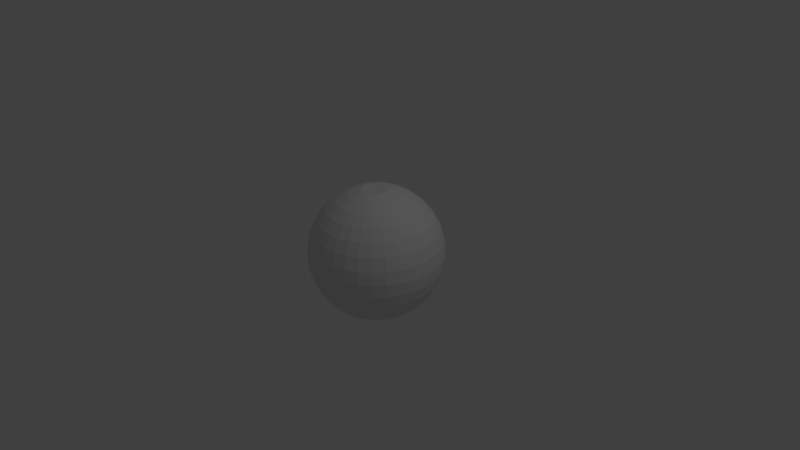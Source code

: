 # Source: untitled_1.blend  (saved by Blender 2.58.0; exported with 4.5.12 LTS)
import bpy
from mathutils import Matrix  # noqa: F401  (used for matrix-valued properties, if any)

bpy.ops.wm.read_factory_settings(use_empty=True)
scene = bpy.context.scene
scene.name = 'Scene'

# ---- collections
col_collection_1 = bpy.data.collections.new('Collection 1'); scene.collection.children.link(col_collection_1)

# ---- world
world_world = bpy.data.worlds.new('World'); scene.world = world_world
world_world.color = (0.05088, 0.05088, 0.05088)
world_world.use_sun_shadow = False
world_world.sun_shadow_jitter_overblur = 0.0
world_world.cycles.sampling_method = 'MANUAL'
world_world.cycles.sample_map_resolution = 256

# ---- cameras
cam_camera = bpy.data.cameras.new('Camera')
cam_camera.clip_end = 100.0
cam_camera.lens = 35.0
cam_camera.ortho_scale = 7.314
cam_camera.dof.focus_distance = 0.0
cam_camera.dof.aperture_fstop = 128.0

# ---- lights
light_lamp = bpy.data.lights.new('Lamp', 'POINT')
light_lamp.transmission_factor = 0.0
light_lamp.cutoff_distance = 30.0
light_lamp.energy = 100.0
light_lamp.shadow_buffer_clip_start = 1.001
light_lamp.shadow_soft_size = 1.0
light_lamp.shadow_maximum_resolution = 0.006
light_lamp.use_absolute_resolution = True
light_lamp.cycles.use_multiple_importance_sampling = False

# ---- meshes
me_sphere = bpy.data.meshes.new('Sphere')
me_sphere.from_pydata([(0.1913, 0.03806, -0.9808), (0.3753, 0.07466, -0.9239), (0.5449, 0.1084, -0.8315), (0.6935, 0.1379, -0.7071), (0.8155, 0.1622, -0.5556), (0.9061, 0.1802, -0.3827), (0.9619, 0.1913, -0.1951), (0.9808, 0.1951, 5.96e-08), (0.9619, 0.1913, 0.1951), (0.9061, 0.1802, 0.3827), (0.8155, 0.1622, 0.5556), (0.6935, 0.1379, 0.7071), (0.5449, 0.1084, 0.8315), (0.3753, 0.07466, 0.9239), (0.1913, 0.03806, 0.9808), (0.1802, 0.07466, 0.9808), (0.3536, 0.1464, 0.9239), (0.5133, 0.2126, 0.8315), (0.6533, 0.2706, 0.7071), (0.7682, 0.3182, 0.5556), (0.8536, 0.3536, 0.3827), (0.9061, 0.3753, 0.1951), (0.9239, 0.3827, 5.96e-08), (0.9061, 0.3753, -0.1951), (0.8536, 0.3536, -0.3827), (0.7682, 0.3182, -0.5556), (0.6533, 0.2706, -0.7071), (0.5133, 0.2126, -0.8315), (0.3536, 0.1464, -0.9239), (0.1802, 0.07466, -0.9808), (0.1622, 0.1084, -0.9808), (0.3182, 0.2126, -0.9239), (0.4619, 0.3087, -0.8315), (0.5879, 0.3928, -0.7071), (0.6913, 0.4619, -0.5556), (0.7682, 0.5133, -0.3827), (0.8155, 0.5449, -0.1951), (0.8315, 0.5556, 5.96e-08), (0.8155, 0.5449, 0.1951), (0.7682, 0.5133, 0.3827), (0.6913, 0.4619, 0.5556), (0.5879, 0.3928, 0.7071), (0.4619, 0.3087, 0.8315), (0.3182, 0.2126, 0.9239), (0.1622, 0.1084, 0.9808), (0.1379, 0.1379, 0.9808), (0.2706, 0.2706, 0.9239), (0.3928, 0.3928, 0.8315), (0.5, 0.5, 0.7071), (0.5879, 0.5879, 0.5556), (0.6533, 0.6533, 0.3827), (0.6935, 0.6935, 0.1951), (0.7071, 0.7071, 5.96e-08), (0.6935, 0.6935, -0.1951), (0.6533, 0.6533, -0.3827), (0.5879, 0.5879, -0.5556), (0.5, 0.5, -0.7071), (0.3928, 0.3928, -0.8315), (0.2706, 0.2706, -0.9239), (0.1379, 0.1379, -0.9808), (0.1084, 0.1622, -0.9808), (0.2126, 0.3182, -0.9239), (0.3087, 0.4619, -0.8315), (0.3928, 0.5879, -0.7071), (0.4619, 0.6913, -0.5556), (0.5133, 0.7682, -0.3827), (0.5449, 0.8155, -0.1951), (0.5556, 0.8315, 5.96e-08), (0.5449, 0.8155, 0.1951), (0.5133, 0.7682, 0.3827), (0.4619, 0.6913, 0.5556), (0.3928, 0.5879, 0.7071), (0.3087, 0.4619, 0.8315), (0.2126, 0.3182, 0.9239), (0.1084, 0.1622, 0.9808), (0.07466, 0.1802, 0.9808), (0.1464, 0.3536, 0.9239), (0.2126, 0.5133, 0.8315), (0.2706, 0.6533, 0.7071), (0.3182, 0.7682, 0.5556), (0.3536, 0.8536, 0.3827), (0.3753, 0.9061, 0.1951), (0.3827, 0.9239, 5.96e-08), (0.3753, 0.9061, -0.1951), (0.3536, 0.8536, -0.3827), (0.3182, 0.7682, -0.5556), (0.2706, 0.6533, -0.7071), (0.2126, 0.5133, -0.8315), (0.1464, 0.3536, -0.9239), (0.07466, 0.1802, -0.9808), (0.03806, 0.1913, -0.9808), (0.07466, 0.3753, -0.9239), (0.1084, 0.5449, -0.8315), (0.1379, 0.6935, -0.7071), (0.1622, 0.8155, -0.5556), (0.1802, 0.9061, -0.3827), (0.1913, 0.9619, -0.1951), (0.1951, 0.9808, 5.96e-08), (0.1913, 0.9619, 0.1951), (0.1802, 0.9061, 0.3827), (0.1622, 0.8155, 0.5556), (0.1379, 0.6935, 0.7071), (0.1084, 0.5449, 0.8315), (0.07466, 0.3753, 0.9239), (0.03806, 0.1913, 0.9808), (-2.134e-08, 0.1951, 0.9808), (-2.516e-08, 0.3827, 0.9239), (-3.811e-08, 0.5556, 0.8315), (-5.684e-08, 0.7071, 0.7071), (-5.286e-09, 0.8315, 0.5556), (-8.821e-08, 0.9239, 0.3827), (-9.261e-08, 0.9808, 0.1951), (-2.656e-08, 1.0, 5.96e-08), (-4.578e-08, 0.9808, -0.1951), (-8.522e-08, 0.9239, -0.3827), (-5.286e-09, 0.8315, -0.5556), (-5.684e-08, 0.7071, -0.7071), (-5.571e-08, 0.5556, -0.8315), (-2.532e-08, 0.3827, -0.9239), (-6.963e-09, 0.1951, -0.9808), (-0.03806, 0.1913, -0.9808), (-0.07466, 0.3753, -0.9239), (-0.1084, 0.5449, -0.8315), (-0.1379, 0.6935, -0.7071), (-0.1622, 0.8155, -0.5556), (-0.1802, 0.9061, -0.3827), (-0.1913, 0.9619, -0.1951), (-0.1951, 0.9808, 5.96e-08), (-0.1913, 0.9619, 0.1951), (-0.1802, 0.9061, 0.3827), (-0.1622, 0.8155, 0.5556), (-0.1379, 0.6935, 0.7071), (-0.1084, 0.5449, 0.8315), (-0.07466, 0.3753, 0.9239), (-0.03806, 0.1913, 0.9808), (-0.07466, 0.1802, 0.9808), (-0.1464, 0.3536, 0.9239), (-0.2126, 0.5133, 0.8315), (-0.2706, 0.6533, 0.7071), (-0.3182, 0.7682, 0.5556), (-0.3536, 0.8536, 0.3827), (-0.3753, 0.9061, 0.1951), (-0.3827, 0.9239, 5.96e-08), (-0.3753, 0.9061, -0.1951), (-0.3536, 0.8536, -0.3827), (-0.3182, 0.7682, -0.5556), (-0.2706, 0.6533, -0.7071), (-0.2126, 0.5133, -0.8315), (-0.1464, 0.3536, -0.9239), (-0.07466, 0.1802, -0.9808), (-0.1084, 0.1622, -0.9808), (-0.2126, 0.3182, -0.9239), (-0.3087, 0.4619, -0.8315), (-0.3928, 0.5879, -0.7071), (-0.4619, 0.6913, -0.5556), (-0.5133, 0.7682, -0.3827), (-0.5449, 0.8155, -0.1951), (-0.5556, 0.8315, 5.96e-08), (-0.5449, 0.8155, 0.1951), (-0.5133, 0.7682, 0.3827), (-0.4619, 0.6913, 0.5556), (-0.3928, 0.5879, 0.7071), (-0.3087, 0.4619, 0.8315), (-0.2126, 0.3182, 0.9239), (-0.1084, 0.1622, 0.9808), (-0.1379, 0.1379, 0.9808), (-0.2706, 0.2706, 0.9239), (-0.3928, 0.3928, 0.8315), (-0.5, 0.5, 0.7071), (-0.5879, 0.5879, 0.5556), (-0.6533, 0.6533, 0.3827), (-0.6935, 0.6935, 0.1951), (-0.7071, 0.7071, 5.96e-08), (-0.6935, 0.6935, -0.1951), (-0.6533, 0.6533, -0.3827), (-0.5879, 0.5879, -0.5556), (-0.5, 0.5, -0.7071), (-0.3928, 0.3928, -0.8315), (-0.2706, 0.2706, -0.9239), (-0.1379, 0.1379, -0.9808), (-0.1622, 0.1084, -0.9808), (-0.3182, 0.2126, -0.9239), (-0.4619, 0.3087, -0.8315), (-0.5879, 0.3928, -0.7071), (-0.6913, 0.4619, -0.5556), (-0.7682, 0.5133, -0.3827), (-0.8155, 0.5449, -0.1951), (-0.8315, 0.5556, 5.96e-08), (-0.8155, 0.5449, 0.1951), (-0.7682, 0.5133, 0.3827), (-0.6913, 0.4619, 0.5556), (-0.5879, 0.3928, 0.7071), (-0.4619, 0.3087, 0.8315), (-0.3182, 0.2126, 0.9239), (-0.1622, 0.1084, 0.9808), (-0.1802, 0.07466, 0.9808), (-0.3536, 0.1464, 0.9239), (-0.5133, 0.2126, 0.8315), (-0.6533, 0.2706, 0.7071), (-0.7682, 0.3182, 0.5556), (-0.8536, 0.3536, 0.3827), (-0.9061, 0.3753, 0.1951), (-0.9239, 0.3827, 5.96e-08), (-0.9061, 0.3753, -0.1951), (-0.8536, 0.3536, -0.3827), (-0.7682, 0.3182, -0.5556), (-0.6533, 0.2706, -0.7071), (-0.5133, 0.2126, -0.8315), (-0.3536, 0.1464, -0.9239), (-0.1802, 0.07466, -0.9808), (-0.1913, 0.03806, -0.9808), (-0.3753, 0.07466, -0.9239), (-0.5449, 0.1084, -0.8315), (-0.6935, 0.1379, -0.7071), (-0.8155, 0.1622, -0.5556), (-0.9061, 0.1802, -0.3827), (-0.9619, 0.1913, -0.1951), (-0.9808, 0.1951, 5.96e-08), (-0.9619, 0.1913, 0.1951), (-0.9061, 0.1802, 0.3827), (-0.8155, 0.1622, 0.5556), (-0.6935, 0.1379, 0.7071), (-0.5449, 0.1084, 0.8315), (-0.3753, 0.07466, 0.9239), (-0.1913, 0.03806, 0.9808), (-0.1951, -2.283e-08, 0.9808), (-0.3827, -4.426e-08, 0.9239), (-0.5556, -8.361e-08, 0.8315), (-0.7071, -5.118e-08, 0.7071), (-0.8315, -8.732e-08, 0.5556), (-0.9239, -1.44e-07, 0.3827), (-0.9808, -1.6e-07, 0.1951), (-1.0, -9.398e-08, 5.96e-08), (-0.9808, -4.311e-08, -0.1951), (-0.9239, -1.118e-07, -0.3827), (-0.8315, -8.732e-08, -0.5556), (-0.7071, -5.118e-08, -0.7071), (-0.5556, -4.275e-08, -0.8315), (-0.3827, -1.519e-08, -0.9239), (-0.1951, -1.942e-08, -0.9808), (-0.1913, -0.03806, -0.9808), (-0.3753, -0.07466, -0.9239), (-0.5449, -0.1084, -0.8315), (-0.6935, -0.1379, -0.7071), (-0.8155, -0.1622, -0.5556), (-0.9061, -0.1802, -0.3827), (-0.9619, -0.1913, -0.1951), (-0.9808, -0.1951, 5.96e-08), (-0.9619, -0.1913, 0.1951), (-0.9061, -0.1802, 0.3827), (-0.8155, -0.1622, 0.5556), (-0.6935, -0.1379, 0.7071), (-0.5449, -0.1084, 0.8315), (-0.3753, -0.07466, 0.9239), (-0.1913, -0.03806, 0.9808), (-0.1802, -0.07466, 0.9808), (-0.3536, -0.1464, 0.9239), (-0.5133, -0.2126, 0.8315), (-0.6533, -0.2706, 0.7071), (-0.7682, -0.3182, 0.5556), (-0.8536, -0.3536, 0.3827), (-0.9061, -0.3753, 0.1951), (-0.9239, -0.3827, 5.96e-08), (-0.9061, -0.3753, -0.1951), (-0.8536, -0.3536, -0.3827), (-0.7682, -0.3182, -0.5556), (-0.6533, -0.2706, -0.7071), (-0.5133, -0.2126, -0.8315), (-0.3536, -0.1464, -0.9239), (-0.1802, -0.07466, -0.9808), (-0.1622, -0.1084, -0.9808), (-0.3182, -0.2126, -0.9239), (-0.4619, -0.3087, -0.8315), (-0.5879, -0.3928, -0.7071), (-0.6913, -0.4619, -0.5556), (-0.7682, -0.5133, -0.3827), (-0.8155, -0.5449, -0.1951), (-0.8315, -0.5556, 5.96e-08), (-0.8155, -0.5449, 0.1951), (-0.7682, -0.5133, 0.3827), (-0.6913, -0.4619, 0.5556), (-0.5879, -0.3928, 0.7071), (-0.4619, -0.3087, 0.8315), (-0.3182, -0.2126, 0.9239), (-0.1622, -0.1084, 0.9808), (-0.1379, -0.1379, 0.9808), (-0.2706, -0.2706, 0.9239), (-0.3928, -0.3928, 0.8315), (-0.5, -0.5, 0.7071), (-0.5879, -0.5879, 0.5556), (-0.6533, -0.6533, 0.3827), (-0.6935, -0.6935, 0.1951), (-0.7071, -0.7071, 5.96e-08), (-0.6935, -0.6935, -0.1951), (-0.6533, -0.6533, -0.3827), (-0.5879, -0.5879, -0.5556), (-0.5, -0.5, -0.7071), (-0.3928, -0.3928, -0.8315), (-0.2706, -0.2706, -0.9239), (-0.1379, -0.1379, -0.9808), (-0.1084, -0.1622, -0.9808), (-0.2126, -0.3182, -0.9239), (-0.3087, -0.4619, -0.8315), (-0.3928, -0.5879, -0.7071), (-0.4619, -0.6913, -0.5556), (-0.5133, -0.7682, -0.3827), (-0.5449, -0.8155, -0.1951), (-0.5556, -0.8315, 5.96e-08), (-0.5449, -0.8155, 0.1951), (-0.5133, -0.7682, 0.3827), (-0.4619, -0.6913, 0.5556), (-0.3928, -0.5879, 0.7071), (-0.3087, -0.4619, 0.8315), (-0.2126, -0.3182, 0.9239), (-0.1084, -0.1622, 0.9808), (-0.07466, -0.1802, 0.9808), (-0.1464, -0.3536, 0.9239), (-0.2126, -0.5133, 0.8315), (-0.2706, -0.6533, 0.7071), (-0.3182, -0.7682, 0.5556), (-0.3536, -0.8536, 0.3827), (-0.3753, -0.9061, 0.1951), (-0.3827, -0.9239, 5.96e-08), (-0.3753, -0.9061, -0.1951), (-0.3536, -0.8536, -0.3827), (-0.3182, -0.7682, -0.5556), (-0.2706, -0.6533, -0.7071), (-0.2126, -0.5133, -0.8315), (-0.1464, -0.3536, -0.9239), (-0.07466, -0.1802, -0.9808), (-0.03806, -0.1913, -0.9808), (-0.07466, -0.3753, -0.9239), (-0.1084, -0.5449, -0.8315), (-0.1379, -0.6935, -0.7071), (-0.1622, -0.8155, -0.5556), (-0.1802, -0.9061, -0.3827), (-0.1913, -0.9619, -0.1951), (-0.1951, -0.9808, 5.96e-08), (-0.1913, -0.9619, 0.1951), (-0.1802, -0.9061, 0.3827), (-0.1622, -0.8155, 0.5556), (-0.1379, -0.6935, 0.7071), (-0.1084, -0.5449, 0.8315), (-0.07466, -0.3753, 0.9239), (-0.03806, -0.1913, 0.9808), (3.603e-08, -0.1951, 0.9808), (5.455e-08, -0.3827, 0.9239), (8.958e-08, -0.5556, 0.8315), (7.476e-08, -0.7071, 0.7071), (1.139e-07, -0.8315, 0.5556), (2.054e-07, -0.9239, 0.3827), (2.421e-07, -0.9808, 0.1951), (1.498e-07, -1.0, 5.96e-08), (1.019e-07, -0.9808, -0.1951), (2.054e-07, -0.9239, -0.3827), (1.139e-07, -0.8315, -0.5556), (7.476e-08, -0.7071, -0.7071), (8.526e-08, -0.5556, -0.8315), (4.159e-08, -0.3827, -0.9239), (2.091e-08, -0.1951, -0.9808), (0.03806, -0.1913, -0.9808), (0.07466, -0.3753, -0.9239), (0.1084, -0.5449, -0.8315), (0.1379, -0.6935, -0.7071), (0.1622, -0.8155, -0.5556), (0.1802, -0.9061, -0.3827), (0.1913, -0.9619, -0.1951), (0.1951, -0.9808, 5.96e-08), (0.1913, -0.9619, 0.1951), (0.1802, -0.9061, 0.3827), (0.1622, -0.8155, 0.5556), (0.1379, -0.6935, 0.7071), (0.1084, -0.5449, 0.8315), (0.07466, -0.3753, 0.9239), (0.03806, -0.1913, 0.9808), (0.07466, -0.1802, 0.9808), (0.1464, -0.3536, 0.9239), (0.2126, -0.5133, 0.8315), (0.2706, -0.6533, 0.7071), (0.3182, -0.7682, 0.5556), (0.3536, -0.8536, 0.3827), (0.3753, -0.9061, 0.1951), (0.3827, -0.9239, 5.96e-08), (0.3753, -0.9061, -0.1951), (0.3536, -0.8536, -0.3827), (0.3182, -0.7682, -0.5556), (0.2706, -0.6533, -0.7071), (0.2126, -0.5133, -0.8315), (0.1464, -0.3536, -0.9239), (0.07466, -0.1802, -0.9808), (0.1084, -0.1622, -0.9808), (0.2126, -0.3182, -0.9239), (0.3087, -0.4619, -0.8315), (0.3928, -0.5879, -0.7071), (0.4619, -0.6913, -0.5556), (0.5133, -0.7682, -0.3827), (0.5449, -0.8155, -0.1951), (0.5556, -0.8315, 5.96e-08), (0.5449, -0.8155, 0.1951), (0.5133, -0.7682, 0.3827), (0.4619, -0.6913, 0.5556), (0.3928, -0.5879, 0.7071), (0.3087, -0.4619, 0.8315), (0.2126, -0.3182, 0.9239), (0.1084, -0.1622, 0.9808), (0.1379, -0.1379, 0.9808), (0.2706, -0.2706, 0.9239), (0.3928, -0.3928, 0.8315), (0.5, -0.5, 0.7071), (0.5879, -0.5879, 0.5556), (0.6533, -0.6533, 0.3827), (0.6935, -0.6935, 0.1951), (0.7071, -0.7071, 5.96e-08), (0.6935, -0.6935, -0.1951), (0.6533, -0.6533, -0.3827), (0.5879, -0.5879, -0.5556), (0.5, -0.5, -0.7071), (0.3928, -0.3928, -0.8315), (0.2706, -0.2706, -0.9239), (0.1379, -0.1379, -0.9808), (0.1622, -0.1084, -0.9808), (0.3182, -0.2126, -0.9239), (0.4619, -0.3087, -0.8315), (0.5879, -0.3928, -0.7071), (0.6913, -0.4619, -0.5556), (0.7682, -0.5133, -0.3827), (0.8155, -0.5449, -0.1951), (0.8315, -0.5556, 5.96e-08), (0.8155, -0.5449, 0.1951), (0.7682, -0.5133, 0.3827), (0.6913, -0.4619, 0.5556), (0.5879, -0.3928, 0.7071), (0.4619, -0.3087, 0.8315), (0.3182, -0.2126, 0.9239), (0.1622, -0.1084, 0.9808), (0.1802, -0.07466, 0.9808), (0.3536, -0.1464, 0.9239), (0.5133, -0.2126, 0.8315), (0.6533, -0.2706, 0.7071), (0.7682, -0.3182, 0.5556), (0.8536, -0.3536, 0.3827), (0.9061, -0.3753, 0.1951), (0.9239, -0.3827, 5.96e-08), (0.9061, -0.3753, -0.1951), (0.8536, -0.3536, -0.3827), (0.7682, -0.3182, -0.5556), (0.6533, -0.2706, -0.7071), (0.5133, -0.2126, -0.8315), (0.3536, -0.1464, -0.9239), (0.1802, -0.07466, -0.9808), (0.1913, -0.03806, -0.9808), (0.3753, -0.07466, -0.9239), (0.5449, -0.1084, -0.8315), (0.6935, -0.1379, -0.7071), (0.8155, -0.1622, -0.5556), (0.9061, -0.1802, -0.3827), (0.9619, -0.1913, -0.1951), (0.9808, -0.1951, 5.96e-08), (0.9619, -0.1913, 0.1951), (0.9061, -0.1802, 0.3827), (0.8155, -0.1622, 0.5556), (0.6935, -0.1379, 0.7071), (0.5449, -0.1084, 0.8315), (0.3753, -0.07466, 0.9239), (0.1913, -0.03806, 0.9808), (0.1951, 4.849e-08, 0.9808), (0.3827, 4.442e-08, 0.9239), (0.5556, 1.175e-07, 0.8315), (0.7071, 1.1e-07, 0.7071), (0.8315, 1.667e-07, 0.5556), (0.9239, 2.496e-07, 0.3827), (0.9808, 3.533e-07, 0.1951), (1.0, 2.318e-07, 5.96e-08), (0.9808, 1.723e-07, -0.1951), (0.9239, 2.496e-07, -0.3827), (0.8315, 1.667e-07, -0.5556), (0.7071, 1.1e-07, -0.7071), (0.5556, 1.132e-07, -0.8315), (0.3827, 6.948e-08, -0.9239), (0.1951, 4.067e-08, -0.9808), (0.1951, 4.849e-08, 0.9808), (0.1913, -0.03806, 0.9808), (0.1802, -0.07466, 0.9808), (0.1622, -0.1084, 0.9808), (0.1379, -0.1379, 0.9808), (0.1084, -0.1622, 0.9808), (0.07466, -0.1802, 0.9808), (0.03806, -0.1913, 0.9808), (3.603e-08, -0.1951, 0.9808), (-0.03806, -0.1913, 0.9808), (-0.07466, -0.1802, 0.9808), (-0.1084, -0.1622, 0.9808), (-0.1379, -0.1379, 0.9808), (-0.1622, -0.1084, 0.9808), (-0.1802, -0.07466, 0.9808), (-0.1913, -0.03806, 0.9808), (-0.9619, -0.1913, -0.1951), (-0.1951, -2.283e-08, 0.9808), (-0.1913, 0.03806, 0.9808), (-0.1802, 0.07466, 0.9808), (-0.1622, 0.1084, 0.9808), (-0.1379, 0.1379, 0.9808), (-0.1084, 0.1622, 0.9808), (-0.07466, 0.1802, 0.9808), (-0.03806, 0.1913, 0.9808), (-2.134e-08, 0.1951, 0.9808), (0.03806, 0.1913, 0.9808), (0.07466, 0.1802, 0.9808), (0.1084, 0.1622, 0.9808), (0.1379, 0.1379, 0.9808), (0.1622, 0.1084, 0.9808), (0.1802, 0.07466, 0.9808), (0.1913, 0.03806, 0.9808), (0.1913, 0.03806, 0.9808), (0.1802, 0.07466, 0.9808), (0.1622, 0.1084, 0.9808), (0.1379, 0.1379, 0.9808), (0.1084, 0.1622, 0.9808), (0.07466, 0.1802, 0.9808), (0.03806, 0.1913, 0.9808), (-2.134e-08, 0.1951, 0.9808), (-0.03806, 0.1913, 0.9808), (-0.07466, 0.1802, 0.9808), (-0.1084, 0.1622, 0.9808), (-0.1379, 0.1379, 0.9808), (-0.1622, 0.1084, 0.9808), (-0.1802, 0.07466, 0.9808), (-0.1913, 0.03806, 0.9808), (-0.1951, -2.283e-08, 0.9808), (-0.9619, -0.1913, -0.1951), (-0.1913, -0.03806, 0.9808), (-0.1802, -0.07466, 0.9808), (-0.1622, -0.1084, 0.9808), (-0.1379, -0.1379, 0.9808), (-0.1084, -0.1622, 0.9808), (-0.07466, -0.1802, 0.9808), (-0.03806, -0.1913, 0.9808), (3.603e-08, -0.1951, 0.9808), (0.03806, -0.1913, 0.9808), (0.07466, -0.1802, 0.9808), (0.1084, -0.1622, 0.9808), (0.1379, -0.1379, 0.9808), (0.1622, -0.1084, 0.9808), (0.1802, -0.07466, 0.9808), (0.1913, -0.03806, 0.9808), (0.1951, 4.849e-08, 0.9808), (-0.1244, -0.008261, 0.949), (-0.1228, 0.007903, 0.949), (-0.1181, 0.02345, 0.949), (-0.1104, 0.03777, 0.949), (-0.1001, 0.05032, 0.949), (-0.08756, 0.06063, 0.949), (-0.07323, 0.06828, 0.949), (-0.05769, 0.073, 0.949), (-0.04153, 0.07459, 0.949), (-0.02537, 0.073, 0.949), (-0.009823, 0.06828, 0.949), (0.004501, 0.06063, 0.949), (0.01706, 0.05032, 0.949), (0.02736, 0.03777, 0.949), (0.03502, 0.02345, 0.949), (0.03973, 0.007903, 0.949), (0.367, 0.073, 0.8212), (0.04132, -0.008261, 0.949), (0.03973, -0.02442, 0.949), (0.03502, -0.03997, 0.949), (0.02736, -0.05429, 0.949), (0.01706, -0.06684, 0.949), (0.004501, -0.07715, 0.949), (-0.009823, -0.0848, 0.949), (-0.02537, -0.08952, 0.949), (-0.04153, -0.09111, 0.949), (-0.05769, -0.08952, 0.949), (-0.07323, -0.0848, 0.949), (-0.08756, -0.07715, 0.949), (-0.1001, -0.06685, 0.949), (-0.1104, -0.05429, 0.949), (-0.1181, -0.03997, 0.949), (-0.1228, -0.02442, 0.949), (0.002102, 2.009e-08, -0.9808), (0.002062, -0.0004101, -0.9808), (0.001942, -0.0008044, -0.9808), (0.001748, -0.001168, -0.9808), (0.001486, -0.001486, -0.9808), (0.001168, -0.001748, -0.9808), (0.0008045, -0.001942, -0.9808), (0.0004101, -0.002062, -0.9808), (3.851e-09, -0.002102, -0.9808), (-0.0004101, -0.002062, -0.9808), (-0.0008045, -0.001942, -0.9808), (-0.001168, -0.001748, -0.9808), (-0.001486, -0.001486, -0.9808), (-0.001748, -0.001168, -0.9808), (-0.001942, -0.0008044, -0.9808), (-0.002062, -0.0004101, -0.9808), (-0.002102, 1.945e-08, -0.9808), (-0.002062, 0.0004101, -0.9808), (-0.001942, 0.0008045, -0.9808), (-0.001748, 0.001168, -0.9808), (-0.001486, 0.001486, -0.9808), (-0.001168, 0.001748, -0.9808), (-0.0008045, 0.001942, -0.9808), (-0.0004101, 0.002062, -0.9808), (3.55e-09, 0.002102, -0.9808), (0.0004101, 0.002062, -0.9808), (0.0008045, 0.001942, -0.9808), (0.001168, 0.001748, -0.9808), (0.001486, 0.001486, -0.9808), (0.001748, 0.001168, -0.9808), (0.001942, 0.0008045, -0.9808), (0.002062, 0.0004101, -0.9808)], [(246, 496), (496, 529), (529, 562)], [(0, 1, 478, 479), (477, 478, 1, 2), (476, 477, 2, 3), (475, 476, 3, 4), (474, 475, 4, 5), (473, 474, 5, 6), (472, 473, 6, 7), (471, 472, 7, 8), (470, 471, 8, 9), (469, 470, 9, 10), (468, 469, 10, 11), (467, 468, 11, 12), (466, 467, 12, 13), (465, 466, 13, 14), (14, 13, 16, 15), (13, 12, 17, 16), (12, 11, 18, 17), (11, 10, 19, 18), (10, 9, 20, 19), (9, 8, 21, 20), (8, 7, 22, 21), (7, 6, 23, 22), (6, 5, 24, 23), (5, 4, 25, 24), (4, 3, 26, 25), (3, 2, 27, 26), (2, 1, 28, 27), (1, 0, 29, 28), (28, 29, 30, 31), (27, 28, 31, 32), (26, 27, 32, 33), (25, 26, 33, 34), (24, 25, 34, 35), (23, 24, 35, 36), (22, 23, 36, 37), (21, 22, 37, 38), (20, 21, 38, 39), (19, 20, 39, 40), (18, 19, 40, 41), (17, 18, 41, 42), (16, 17, 42, 43), (15, 16, 43, 44), (44, 43, 46, 45), (43, 42, 47, 46), (42, 41, 48, 47), (41, 40, 49, 48), (40, 39, 50, 49), (39, 38, 51, 50), (38, 37, 52, 51), (37, 36, 53, 52), (36, 35, 54, 53), (35, 34, 55, 54), (34, 33, 56, 55), (33, 32, 57, 56), (32, 31, 58, 57), (31, 30, 59, 58), (58, 59, 60, 61), (57, 58, 61, 62), (56, 57, 62, 63), (55, 56, 63, 64), (54, 55, 64, 65), (53, 54, 65, 66), (52, 53, 66, 67), (51, 52, 67, 68), (50, 51, 68, 69), (49, 50, 69, 70), (48, 49, 70, 71), (47, 48, 71, 72), (46, 47, 72, 73), (45, 46, 73, 74), (74, 73, 76, 75), (73, 72, 77, 76), (72, 71, 78, 77), (71, 70, 79, 78), (70, 69, 80, 79), (69, 68, 81, 80), (68, 67, 82, 81), (67, 66, 83, 82), (66, 65, 84, 83), (65, 64, 85, 84), (64, 63, 86, 85), (63, 62, 87, 86), (62, 61, 88, 87), (61, 60, 89, 88), (88, 89, 90, 91), (87, 88, 91, 92), (86, 87, 92, 93), (85, 86, 93, 94), (84, 85, 94, 95), (83, 84, 95, 96), (82, 83, 96, 97), (81, 82, 97, 98), (80, 81, 98, 99), (79, 80, 99, 100), (78, 79, 100, 101), (77, 78, 101, 102), (76, 77, 102, 103), (75, 76, 103, 104), (104, 103, 106, 105), (103, 102, 107, 106), (102, 101, 108, 107), (101, 100, 109, 108), (100, 99, 110, 109), (99, 98, 111, 110), (98, 97, 112, 111), (97, 96, 113, 112), (96, 95, 114, 113), (95, 94, 115, 114), (94, 93, 116, 115), (93, 92, 117, 116), (92, 91, 118, 117), (91, 90, 119, 118), (118, 119, 120, 121), (117, 118, 121, 122), (116, 117, 122, 123), (115, 116, 123, 124), (114, 115, 124, 125), (113, 114, 125, 126), (112, 113, 126, 127), (111, 112, 127, 128), (110, 111, 128, 129), (109, 110, 129, 130), (108, 109, 130, 131), (107, 108, 131, 132), (106, 107, 132, 133), (105, 106, 133, 134), (134, 133, 136, 135), (133, 132, 137, 136), (132, 131, 138, 137), (131, 130, 139, 138), (130, 129, 140, 139), (129, 128, 141, 140), (128, 127, 142, 141), (127, 126, 143, 142), (126, 125, 144, 143), (125, 124, 145, 144), (124, 123, 146, 145), (123, 122, 147, 146), (122, 121, 148, 147), (121, 120, 149, 148), (148, 149, 150, 151), (147, 148, 151, 152), (146, 147, 152, 153), (145, 146, 153, 154), (144, 145, 154, 155), (143, 144, 155, 156), (142, 143, 156, 157), (141, 142, 157, 158), (140, 141, 158, 159), (139, 140, 159, 160), (138, 139, 160, 161), (137, 138, 161, 162), (136, 137, 162, 163), (135, 136, 163, 164), (164, 163, 166, 165), (163, 162, 167, 166), (162, 161, 168, 167), (161, 160, 169, 168), (160, 159, 170, 169), (159, 158, 171, 170), (158, 157, 172, 171), (157, 156, 173, 172), (156, 155, 174, 173), (155, 154, 175, 174), (154, 153, 176, 175), (153, 152, 177, 176), (152, 151, 178, 177), (151, 150, 179, 178), (178, 179, 180, 181), (177, 178, 181, 182), (176, 177, 182, 183), (175, 176, 183, 184), (174, 175, 184, 185), (173, 174, 185, 186), (172, 173, 186, 187), (171, 172, 187, 188), (170, 171, 188, 189), (169, 170, 189, 190), (168, 169, 190, 191), (167, 168, 191, 192), (166, 167, 192, 193), (165, 166, 193, 194), (194, 193, 196, 195), (193, 192, 197, 196), (192, 191, 198, 197), (191, 190, 199, 198), (190, 189, 200, 199), (189, 188, 201, 200), (188, 187, 202, 201), (187, 186, 203, 202), (186, 185, 204, 203), (185, 184, 205, 204), (184, 183, 206, 205), (183, 182, 207, 206), (182, 181, 208, 207), (181, 180, 209, 208), (208, 209, 210, 211), (207, 208, 211, 212), (206, 207, 212, 213), (205, 206, 213, 214), (204, 205, 214, 215), (203, 204, 215, 216), (202, 203, 216, 217), (201, 202, 217, 218), (200, 201, 218, 219), (199, 200, 219, 220), (198, 199, 220, 221), (197, 198, 221, 222), (196, 197, 222, 223), (195, 196, 223, 224), (224, 223, 226, 225), (223, 222, 227, 226), (222, 221, 228, 227), (221, 220, 229, 228), (220, 219, 230, 229), (219, 218, 231, 230), (218, 217, 232, 231), (217, 216, 233, 232), (216, 215, 234, 233), (215, 214, 235, 234), (214, 213, 236, 235), (213, 212, 237, 236), (212, 211, 238, 237), (211, 210, 239, 238), (238, 239, 240, 241), (237, 238, 241, 242), (236, 237, 242, 243), (235, 236, 243, 244), (234, 235, 244, 245), (233, 234, 245, 246), (232, 233, 246, 247), (231, 232, 247, 248), (230, 231, 248, 249), (229, 230, 249, 250), (228, 229, 250, 251), (227, 228, 251, 252), (226, 227, 252, 253), (225, 226, 253, 254), (254, 253, 256, 255), (253, 252, 257, 256), (252, 251, 258, 257), (251, 250, 259, 258), (250, 249, 260, 259), (249, 248, 261, 260), (248, 247, 262, 261), (247, 246, 263, 262), (246, 245, 264, 263), (245, 244, 265, 264), (244, 243, 266, 265), (243, 242, 267, 266), (242, 241, 268, 267), (241, 240, 269, 268), (268, 269, 270, 271), (267, 268, 271, 272), (266, 267, 272, 273), (265, 266, 273, 274), (264, 265, 274, 275), (263, 264, 275, 276), (262, 263, 276, 277), (261, 262, 277, 278), (260, 261, 278, 279), (259, 260, 279, 280), (258, 259, 280, 281), (257, 258, 281, 282), (256, 257, 282, 283), (255, 256, 283, 284), (284, 283, 286, 285), (283, 282, 287, 286), (282, 281, 288, 287), (281, 280, 289, 288), (280, 279, 290, 289), (279, 278, 291, 290), (278, 277, 292, 291), (277, 276, 293, 292), (276, 275, 294, 293), (275, 274, 295, 294), (274, 273, 296, 295), (273, 272, 297, 296), (272, 271, 298, 297), (271, 270, 299, 298), (298, 299, 300, 301), (297, 298, 301, 302), (296, 297, 302, 303), (295, 296, 303, 304), (294, 295, 304, 305), (293, 294, 305, 306), (292, 293, 306, 307), (291, 292, 307, 308), (290, 291, 308, 309), (289, 290, 309, 310), (288, 289, 310, 311), (287, 288, 311, 312), (286, 287, 312, 313), (285, 286, 313, 314), (314, 313, 316, 315), (313, 312, 317, 316), (312, 311, 318, 317), (311, 310, 319, 318), (310, 309, 320, 319), (309, 308, 321, 320), (308, 307, 322, 321), (307, 306, 323, 322), (306, 305, 324, 323), (305, 304, 325, 324), (304, 303, 326, 325), (303, 302, 327, 326), (302, 301, 328, 327), (301, 300, 329, 328), (328, 329, 330, 331), (327, 328, 331, 332), (326, 327, 332, 333), (325, 326, 333, 334), (324, 325, 334, 335), (323, 324, 335, 336), (322, 323, 336, 337), (321, 322, 337, 338), (320, 321, 338, 339), (319, 320, 339, 340), (318, 319, 340, 341), (317, 318, 341, 342), (316, 317, 342, 343), (315, 316, 343, 344), (344, 343, 346, 345), (343, 342, 347, 346), (342, 341, 348, 347), (341, 340, 349, 348), (340, 339, 350, 349), (339, 338, 351, 350), (338, 337, 352, 351), (337, 336, 353, 352), (336, 335, 354, 353), (335, 334, 355, 354), (334, 333, 356, 355), (333, 332, 357, 356), (332, 331, 358, 357), (331, 330, 359, 358), (358, 359, 360, 361), (357, 358, 361, 362), (356, 357, 362, 363), (355, 356, 363, 364), (354, 355, 364, 365), (353, 354, 365, 366), (352, 353, 366, 367), (351, 352, 367, 368), (350, 351, 368, 369), (349, 350, 369, 370), (348, 349, 370, 371), (347, 348, 371, 372), (346, 347, 372, 373), (345, 346, 373, 374), (374, 373, 376, 375), (373, 372, 377, 376), (372, 371, 378, 377), (371, 370, 379, 378), (370, 369, 380, 379), (369, 368, 381, 380), (368, 367, 382, 381), (367, 366, 383, 382), (366, 365, 384, 383), (365, 364, 385, 384), (364, 363, 386, 385), (363, 362, 387, 386), (362, 361, 388, 387), (361, 360, 389, 388), (388, 389, 390, 391), (387, 388, 391, 392), (386, 387, 392, 393), (385, 386, 393, 394), (384, 385, 394, 395), (383, 384, 395, 396), (382, 383, 396, 397), (381, 382, 397, 398), (380, 381, 398, 399), (379, 380, 399, 400), (378, 379, 400, 401), (377, 378, 401, 402), (376, 377, 402, 403), (375, 376, 403, 404), (404, 403, 406, 405), (403, 402, 407, 406), (402, 401, 408, 407), (401, 400, 409, 408), (400, 399, 410, 409), (399, 398, 411, 410), (398, 397, 412, 411), (397, 396, 413, 412), (396, 395, 414, 413), (395, 394, 415, 414), (394, 393, 416, 415), (393, 392, 417, 416), (392, 391, 418, 417), (391, 390, 419, 418), (418, 419, 420, 421), (417, 418, 421, 422), (416, 417, 422, 423), (415, 416, 423, 424), (414, 415, 424, 425), (413, 414, 425, 426), (412, 413, 426, 427), (411, 412, 427, 428), (410, 411, 428, 429), (409, 410, 429, 430), (408, 409, 430, 431), (407, 408, 431, 432), (406, 407, 432, 433), (405, 406, 433, 434), (434, 433, 436, 435), (433, 432, 437, 436), (432, 431, 438, 437), (431, 430, 439, 438), (430, 429, 440, 439), (429, 428, 441, 440), (428, 427, 442, 441), (427, 426, 443, 442), (426, 425, 444, 443), (425, 424, 445, 444), (424, 423, 446, 445), (423, 422, 447, 446), (422, 421, 448, 447), (421, 420, 449, 448), (448, 449, 450, 451), (447, 448, 451, 452), (446, 447, 452, 453), (445, 446, 453, 454), (444, 445, 454, 455), (443, 444, 455, 456), (442, 443, 456, 457), (441, 442, 457, 458), (440, 441, 458, 459), (439, 440, 459, 460), (438, 439, 460, 461), (437, 438, 461, 462), (436, 437, 462, 463), (435, 436, 463, 464), (464, 463, 466, 465), (463, 462, 467, 466), (462, 461, 468, 467), (461, 460, 469, 468), (460, 459, 470, 469), (459, 458, 471, 470), (458, 457, 472, 471), (457, 456, 473, 472), (456, 455, 474, 473), (455, 454, 475, 474), (454, 453, 476, 475), (453, 452, 477, 476), (452, 451, 478, 477), (451, 450, 479, 478), (465, 14, 512, 480), (464, 465, 480, 481), (435, 464, 481, 482), (434, 435, 482, 483), (405, 434, 483, 484), (404, 405, 484, 485), (375, 404, 485, 486), (374, 375, 486, 487), (345, 374, 487, 488), (344, 345, 488, 489), (315, 344, 489, 490), (314, 315, 490, 491), (285, 314, 491, 492), (284, 285, 492, 493), (255, 284, 493, 494), (254, 255, 494, 495), (225, 254, 495, 497), (224, 225, 497, 498), (195, 224, 498, 499), (194, 195, 499, 500), (165, 194, 500, 501), (164, 165, 501, 502), (135, 164, 502, 503), (134, 135, 503, 504), (105, 134, 504, 505), (104, 105, 505, 506), (75, 104, 506, 507), (74, 75, 507, 508), (45, 74, 508, 509), (44, 45, 509, 510), (15, 44, 510, 511), (14, 15, 511, 512), (512, 511, 514, 513), (511, 510, 515, 514), (510, 509, 516, 515), (509, 508, 517, 516), (508, 507, 518, 517), (507, 506, 519, 518), (506, 505, 520, 519), (505, 504, 521, 520), (504, 503, 522, 521), (503, 502, 523, 522), (502, 501, 524, 523), (501, 500, 525, 524), (500, 499, 526, 525), (499, 498, 527, 526), (498, 497, 528, 527), (497, 495, 530, 528), (495, 494, 531, 530), (494, 493, 532, 531), (493, 492, 533, 532), (492, 491, 534, 533), (491, 490, 535, 534), (490, 489, 536, 535), (489, 488, 537, 536), (488, 487, 538, 537), (487, 486, 539, 538), (486, 485, 540, 539), (485, 484, 541, 540), (484, 483, 542, 541), (483, 482, 543, 542), (482, 481, 544, 543), (481, 480, 545, 544), (480, 512, 513, 545), (545, 513, 578, 546), (544, 545, 546, 547), (543, 544, 547, 548), (542, 543, 548, 549), (541, 542, 549, 550), (540, 541, 550, 551), (539, 540, 551, 552), (538, 539, 552, 553), (537, 538, 553, 554), (536, 537, 554, 555), (535, 536, 555, 556), (534, 535, 556, 557), (533, 534, 557, 558), (532, 533, 558, 559), (531, 532, 559, 560), (530, 531, 560, 561), (528, 530, 561, 563), (527, 528, 563, 564), (526, 527, 564, 565), (525, 526, 565, 566), (524, 525, 566, 567), (523, 524, 567, 568), (522, 523, 568, 569), (521, 522, 569, 570), (520, 521, 570, 571), (519, 520, 571, 572), (518, 519, 572, 573), (517, 518, 573, 574), (516, 517, 574, 575), (515, 516, 575, 576), (514, 515, 576, 577), (513, 514, 577, 578), (0, 479, 579, 610), (479, 450, 580, 579), (450, 449, 581, 580), (449, 420, 582, 581), (420, 419, 583, 582), (419, 390, 584, 583), (390, 389, 585, 584), (389, 360, 586, 585), (360, 359, 587, 586), (359, 330, 588, 587), (330, 329, 589, 588), (329, 300, 590, 589), (300, 299, 591, 590), (299, 270, 592, 591), (270, 269, 593, 592), (269, 240, 594, 593), (240, 239, 595, 594), (239, 210, 596, 595), (210, 209, 597, 596), (209, 180, 598, 597), (180, 179, 599, 598), (179, 150, 600, 599), (150, 149, 601, 600), (149, 120, 602, 601), (120, 119, 603, 602), (119, 90, 604, 603), (90, 89, 605, 604), (89, 60, 606, 605), (60, 59, 607, 606), (59, 30, 608, 607), (30, 29, 609, 608), (29, 0, 610, 609)])
_uv = me_sphere.uv_layers.new(name='UVTex')
_uv.uv.foreach_set('vector', [0.4679, -0.0002048, 0.4677, 0.03138, 0.4386, 0.03126, 0.4405, -0.0002646, 0.4379, 0.0808, 0.4386, 0.03126, 0.4677, 0.03138, 0.4676, 0.08097, 0.4375, 0.1465, 0.4379, 0.0808, 0.4676, 0.08097, 0.4676, 0.1467, 0.4372, 0.2257, 0.4375, 0.1465, 0.4676, 0.1467, 0.4676, 0.2259, 0.437, 0.3155, 0.4372, 0.2257, 0.4676, 0.2259, 0.4676, 0.3158, 0.4368, 0.4123, 0.437, 0.3155, 0.4676, 0.3158, 0.4675, 0.4126, 0.4367, 0.5126, 0.4368, 0.4123, 0.4675, 0.4126, 0.4675, 0.5129, 0.4365, 0.6123, 0.4367, 0.5126, 0.4675, 0.5129, 0.4675, 0.6126, 0.4363, 0.7078, 0.4365, 0.6123, 0.4675, 0.6126, 0.4675, 0.7081, 0.4361, 0.7952, 0.4363, 0.7078, 0.4675, 0.7081, 0.4674, 0.7955, 0.4358, 0.8713, 0.4361, 0.7952, 0.4674, 0.7955, 0.4674, 0.8715, 0.4353, 0.9332, 0.4358, 0.8713, 0.4674, 0.8715, 0.4674, 0.9333, 0.4344, 0.9784, 0.4353, 0.9332, 0.4674, 0.9333, 0.4673, 0.9785, 0.4317, 1.005, 0.4344, 0.9784, 0.4673, 0.9785, 0.467, 1.005, 0.467, 1.005, 0.4673, 0.9785, 0.5001, 0.9784, 0.5023, 1.005, 0.4673, 0.9785, 0.4674, 0.9333, 0.4994, 0.9332, 0.5001, 0.9784, 0.4674, 0.9333, 0.4674, 0.8715, 0.4991, 0.8714, 0.4994, 0.9332, 0.4674, 0.8715, 0.4674, 0.7955, 0.4988, 0.7953, 0.4991, 0.8714, 0.4674, 0.7955, 0.4675, 0.7081, 0.4987, 0.7079, 0.4988, 0.7953, 0.4675, 0.7081, 0.4675, 0.6126, 0.4985, 0.6124, 0.4987, 0.7079, 0.4675, 0.6126, 0.4675, 0.5129, 0.4984, 0.5127, 0.4985, 0.6124, 0.4675, 0.5129, 0.4675, 0.4126, 0.4982, 0.4125, 0.4984, 0.5127, 0.4675, 0.4126, 0.4676, 0.3158, 0.4981, 0.3156, 0.4982, 0.4125, 0.4676, 0.3158, 0.4676, 0.2259, 0.4979, 0.2258, 0.4981, 0.3156, 0.4676, 0.2259, 0.4676, 0.1467, 0.4977, 0.1465, 0.4979, 0.2258, 0.4676, 0.1467, 0.4676, 0.08097, 0.4974, 0.08087, 0.4977, 0.1465, 0.4676, 0.08097, 0.4677, 0.03138, 0.4968, 0.03131, 0.4974, 0.08087, 0.4677, 0.03138, 0.4679, -0.0002048, 0.4953, -0.0002415, 0.4968, 0.03131, 0.4968, 0.03131, 0.4953, -0.0002415, 0.5228, -0.0003732, 0.526, 0.03105, 0.4974, 0.08087, 0.4968, 0.03131, 0.526, 0.03105, 0.5272, 0.08049, 0.4977, 0.1465, 0.4974, 0.08087, 0.5272, 0.08049, 0.5278, 0.1461, 0.4979, 0.2258, 0.4977, 0.1465, 0.5278, 0.1461, 0.5283, 0.2252, 0.4981, 0.3156, 0.4979, 0.2258, 0.5283, 0.2252, 0.5286, 0.315, 0.4982, 0.4125, 0.4981, 0.3156, 0.5286, 0.315, 0.5289, 0.4118, 0.4984, 0.5127, 0.4982, 0.4125, 0.5289, 0.4118, 0.5292, 0.512, 0.4985, 0.6124, 0.4984, 0.5127, 0.5292, 0.512, 0.5295, 0.6118, 0.4987, 0.7079, 0.4985, 0.6124, 0.5295, 0.6118, 0.5298, 0.7073, 0.4988, 0.7953, 0.4987, 0.7079, 0.5298, 0.7073, 0.5302, 0.7948, 0.4991, 0.8714, 0.4988, 0.7953, 0.5302, 0.7948, 0.5307, 0.8709, 0.4994, 0.9332, 0.4991, 0.8714, 0.5307, 0.8709, 0.5314, 0.9329, 0.5001, 0.9784, 0.4994, 0.9332, 0.5314, 0.9329, 0.5329, 0.9781, 0.5023, 1.005, 0.5001, 0.9784, 0.5329, 0.9781, 0.5373, 1.005, 0.5373, 1.005, 0.5329, 0.9781, 0.5655, 0.9777, 0.572, 1.005, 0.5329, 0.9781, 0.5314, 0.9329, 0.5633, 0.9322, 0.5655, 0.9777, 0.5314, 0.9329, 0.5307, 0.8709, 0.5622, 0.8701, 0.5633, 0.9322, 0.5307, 0.8709, 0.5302, 0.7948, 0.5615, 0.7938, 0.5622, 0.8701, 0.5302, 0.7948, 0.5298, 0.7073, 0.561, 0.7062, 0.5615, 0.7938, 0.5298, 0.7073, 0.5295, 0.6118, 0.5605, 0.6107, 0.561, 0.7062, 0.5295, 0.6118, 0.5292, 0.512, 0.5601, 0.5109, 0.5605, 0.6107, 0.5292, 0.512, 0.5289, 0.4118, 0.5597, 0.4107, 0.5601, 0.5109, 0.5289, 0.4118, 0.5286, 0.315, 0.5592, 0.3139, 0.5597, 0.4107, 0.5286, 0.315, 0.5283, 0.2252, 0.5587, 0.2243, 0.5592, 0.3139, 0.5283, 0.2252, 0.5278, 0.1461, 0.558, 0.1453, 0.5587, 0.2243, 0.5278, 0.1461, 0.5272, 0.08049, 0.557, 0.07986, 0.558, 0.1453, 0.5272, 0.08049, 0.526, 0.03105, 0.5552, 0.03061, 0.557, 0.07986, 0.526, 0.03105, 0.5228, -0.0003732, 0.5505, -0.0005952, 0.5552, 0.03061, 0.5552, 0.03061, 0.5505, -0.0005952, 0.5784, -0.0008987, 0.5846, 0.03002, 0.557, 0.07986, 0.5552, 0.03061, 0.5846, 0.03002, 0.587, 0.079, 0.558, 0.1453, 0.557, 0.07986, 0.587, 0.079, 0.5882, 0.1442, 0.5587, 0.2243, 0.558, 0.1453, 0.5882, 0.1442, 0.5891, 0.223, 0.5592, 0.3139, 0.5587, 0.2243, 0.5891, 0.223, 0.5898, 0.3125, 0.5597, 0.4107, 0.5592, 0.3139, 0.5898, 0.3125, 0.5904, 0.4091, 0.5601, 0.5109, 0.5597, 0.4107, 0.5904, 0.4091, 0.5909, 0.5093, 0.5605, 0.6107, 0.5601, 0.5109, 0.5909, 0.5093, 0.5915, 0.6091, 0.561, 0.7062, 0.5605, 0.6107, 0.5915, 0.6091, 0.5921, 0.7048, 0.5615, 0.7938, 0.561, 0.7062, 0.5921, 0.7048, 0.5928, 0.7925, 0.5622, 0.8701, 0.5615, 0.7938, 0.5928, 0.7925, 0.5937, 0.869, 0.5633, 0.9322, 0.5622, 0.8701, 0.5937, 0.869, 0.5951, 0.9314, 0.5655, 0.9777, 0.5633, 0.9322, 0.5951, 0.9314, 0.5978, 0.9771, 0.572, 1.005, 0.5655, 0.9777, 0.5978, 0.9771, 0.606, 1.005, 0.606, 1.005, 0.5978, 0.9771, 0.6298, 0.9764, 0.6392, 1.004, 0.5978, 0.9771, 0.5951, 0.9314, 0.6267, 0.9303, 0.6298, 0.9764, 0.5951, 0.9314, 0.5937, 0.869, 0.625, 0.8677, 0.6267, 0.9303, 0.5937, 0.869, 0.5928, 0.7925, 0.6239, 0.7909, 0.625, 0.8677, 0.5928, 0.7925, 0.5921, 0.7048, 0.6231, 0.703, 0.6239, 0.7909, 0.5921, 0.7048, 0.5915, 0.6091, 0.6224, 0.6073, 0.6231, 0.703, 0.5915, 0.6091, 0.5909, 0.5093, 0.6218, 0.5074, 0.6224, 0.6073, 0.5909, 0.5093, 0.5904, 0.4091, 0.6211, 0.4073, 0.6218, 0.5074, 0.5904, 0.4091, 0.5898, 0.3125, 0.6204, 0.3107, 0.6211, 0.4073, 0.5898, 0.3125, 0.5891, 0.223, 0.6196, 0.2214, 0.6204, 0.3107, 0.5891, 0.223, 0.5882, 0.1442, 0.6186, 0.1428, 0.6196, 0.2214, 0.5882, 0.1442, 0.587, 0.079, 0.617, 0.07793, 0.6186, 0.1428, 0.587, 0.079, 0.5846, 0.03002, 0.6142, 0.02929, 0.617, 0.07793, 0.5846, 0.03002, 0.5784, -0.0008987, 0.6067, -0.001272, 0.6142, 0.02929, 0.6142, 0.02929, 0.6067, -0.001272, 0.6354, -0.001701, 0.6441, 0.02844, 0.617, 0.07793, 0.6142, 0.02929, 0.6441, 0.02844, 0.6473, 0.07671, 0.6186, 0.1428, 0.617, 0.07793, 0.6473, 0.07671, 0.649, 0.1412, 0.6196, 0.2214, 0.6186, 0.1428, 0.649, 0.1412, 0.6502, 0.2196, 0.6204, 0.3107, 0.6196, 0.2214, 0.6502, 0.2196, 0.6511, 0.3087, 0.6211, 0.4073, 0.6204, 0.3107, 0.6511, 0.3087, 0.6519, 0.4051, 0.6218, 0.5074, 0.6211, 0.4073, 0.6519, 0.4051, 0.6526, 0.5052, 0.6224, 0.6073, 0.6218, 0.5074, 0.6526, 0.5052, 0.6533, 0.6051, 0.6231, 0.703, 0.6224, 0.6073, 0.6533, 0.6051, 0.6541, 0.701, 0.6239, 0.7909, 0.6231, 0.703, 0.6541, 0.701, 0.655, 0.7891, 0.625, 0.8677, 0.6239, 0.7909, 0.655, 0.7891, 0.6563, 0.8661, 0.6267, 0.9303, 0.625, 0.8677, 0.6563, 0.8661, 0.6581, 0.9291, 0.6298, 0.9764, 0.6267, 0.9303, 0.6581, 0.9291, 0.6615, 0.9755, 0.6392, 1.004, 0.6298, 0.9764, 0.6615, 0.9755, 0.6716, 1.004, 0.6716, 1.004, 0.6615, 0.9755, 0.6929, 0.9746, 0.7033, 1.003, 0.6615, 0.9755, 0.6581, 0.9291, 0.6893, 0.9277, 0.6929, 0.9746, 0.6581, 0.9291, 0.6563, 0.8661, 0.6873, 0.8644, 0.6893, 0.9277, 0.6563, 0.8661, 0.655, 0.7891, 0.686, 0.7871, 0.6873, 0.8644, 0.655, 0.7891, 0.6541, 0.701, 0.685, 0.6987, 0.686, 0.7871, 0.6541, 0.701, 0.6533, 0.6051, 0.6842, 0.6028, 0.685, 0.6987, 0.6533, 0.6051, 0.6526, 0.5052, 0.6834, 0.5028, 0.6842, 0.6028, 0.6526, 0.5052, 0.6519, 0.4051, 0.6827, 0.4028, 0.6834, 0.5028, 0.6519, 0.4051, 0.6511, 0.3087, 0.6819, 0.3064, 0.6827, 0.4028, 0.6511, 0.3087, 0.6502, 0.2196, 0.6809, 0.2176, 0.6819, 0.3064, 0.6502, 0.2196, 0.649, 0.1412, 0.6796, 0.1395, 0.6809, 0.2176, 0.649, 0.1412, 0.6473, 0.07671, 0.6777, 0.07538, 0.6796, 0.1395, 0.6473, 0.07671, 0.6441, 0.02844, 0.6743, 0.02753, 0.6777, 0.07538, 0.6441, 0.02844, 0.6354, -0.001701, 0.6647, -0.002169, 0.6743, 0.02753, 0.6743, 0.02753, 0.6647, -0.002169, 0.6946, -0.002658, 0.7048, 0.02657, 0.6777, 0.07538, 0.6743, 0.02753, 0.7048, 0.02657, 0.7084, 0.07399, 0.6796, 0.1395, 0.6777, 0.07538, 0.7084, 0.07399, 0.7103, 0.1378, 0.6809, 0.2176, 0.6796, 0.1395, 0.7103, 0.1378, 0.7116, 0.2155, 0.6819, 0.3064, 0.6809, 0.2176, 0.7116, 0.2155, 0.7127, 0.3041, 0.6827, 0.4028, 0.6819, 0.3064, 0.7127, 0.3041, 0.7135, 0.4003, 0.6834, 0.5028, 0.6827, 0.4028, 0.7135, 0.4003, 0.7143, 0.5003, 0.6842, 0.6028, 0.6834, 0.5028, 0.7143, 0.5003, 0.7151, 0.6003, 0.685, 0.6987, 0.6842, 0.6028, 0.7151, 0.6003, 0.7159, 0.6964, 0.686, 0.7871, 0.685, 0.6987, 0.7159, 0.6964, 0.7169, 0.785, 0.6873, 0.8644, 0.686, 0.7871, 0.7169, 0.785, 0.7182, 0.8627, 0.6893, 0.9277, 0.6873, 0.8644, 0.7182, 0.8627, 0.7202, 0.9264, 0.6929, 0.9746, 0.6893, 0.9277, 0.7202, 0.9264, 0.7238, 0.9737, 0.7033, 1.003, 0.6929, 0.9746, 0.7238, 0.9737, 0.7341, 1.003, 0.7341, 1.003, 0.7238, 0.9737, 0.7544, 0.9727, 0.7642, 1.002, 0.7238, 0.9737, 0.7202, 0.9264, 0.7509, 0.925, 0.7544, 0.9727, 0.7202, 0.9264, 0.7182, 0.8627, 0.749, 0.8609, 0.7509, 0.925, 0.7182, 0.8627, 0.7169, 0.785, 0.7477, 0.7829, 0.749, 0.8609, 0.7169, 0.785, 0.7159, 0.6964, 0.7467, 0.6941, 0.7477, 0.7829, 0.7159, 0.6964, 0.7151, 0.6003, 0.7459, 0.5978, 0.7467, 0.6941, 0.7151, 0.6003, 0.7143, 0.5003, 0.7451, 0.4978, 0.7459, 0.5978, 0.7143, 0.5003, 0.7135, 0.4003, 0.7443, 0.3978, 0.7451, 0.4978, 0.7135, 0.4003, 0.7127, 0.3041, 0.7435, 0.3018, 0.7443, 0.3978, 0.7127, 0.3041, 0.7116, 0.2155, 0.7425, 0.2134, 0.7435, 0.3018, 0.7116, 0.2155, 0.7103, 0.1378, 0.7412, 0.136, 0.7425, 0.2134, 0.7103, 0.1378, 0.7084, 0.07399, 0.7393, 0.07259, 0.7412, 0.136, 0.7084, 0.07399, 0.7048, 0.02657, 0.7356, 0.0256, 0.7393, 0.07259, 0.7048, 0.02657, 0.6946, -0.002658, 0.7252, -0.00315, 0.7356, 0.0256, 0.7356, 0.0256, 0.7252, -0.00315, 0.7567, -0.003624, 0.7669, 0.02467, 0.7393, 0.07259, 0.7356, 0.0256, 0.7669, 0.02467, 0.7704, 0.07123, 0.7412, 0.136, 0.7393, 0.07259, 0.7704, 0.07123, 0.7722, 0.1343, 0.7425, 0.2134, 0.7412, 0.136, 0.7722, 0.1343, 0.7735, 0.2114, 0.7435, 0.3018, 0.7425, 0.2134, 0.7735, 0.2114, 0.7744, 0.2996, 0.7443, 0.3978, 0.7435, 0.3018, 0.7744, 0.2996, 0.7752, 0.3954, 0.7451, 0.4978, 0.7443, 0.3978, 0.7752, 0.3954, 0.776, 0.4954, 0.7459, 0.5978, 0.7451, 0.4978, 0.776, 0.4954, 0.7767, 0.5954, 0.7467, 0.6941, 0.7459, 0.5978, 0.7767, 0.5954, 0.7775, 0.6919, 0.7477, 0.7829, 0.7467, 0.6941, 0.7775, 0.6919, 0.7784, 0.7809, 0.749, 0.8609, 0.7477, 0.7829, 0.7784, 0.7809, 0.7796, 0.8592, 0.7509, 0.925, 0.749, 0.8609, 0.7796, 0.8592, 0.7814, 0.9236, 0.7544, 0.9727, 0.7509, 0.925, 0.7814, 0.9236, 0.7847, 0.9718, 0.7642, 1.002, 0.7544, 0.9727, 0.7847, 0.9718, 0.7936, 1.002, 0.7936, 1.002, 0.7847, 0.9718, 0.8146, 0.9709, 0.8224, 1.001, 0.7847, 0.9718, 0.7814, 0.9236, 0.8117, 0.9223, 0.8146, 0.9709, 0.7814, 0.9236, 0.7796, 0.8592, 0.8101, 0.8576, 0.8117, 0.9223, 0.7796, 0.8592, 0.7784, 0.7809, 0.809, 0.779, 0.8101, 0.8576, 0.7784, 0.7809, 0.7775, 0.6919, 0.8082, 0.6898, 0.809, 0.779, 0.7775, 0.6919, 0.7767, 0.5954, 0.8075, 0.5932, 0.8082, 0.6898, 0.7767, 0.5954, 0.776, 0.4954, 0.8068, 0.4931, 0.8075, 0.5932, 0.776, 0.4954, 0.7752, 0.3954, 0.8061, 0.3932, 0.8068, 0.4931, 0.7752, 0.3954, 0.7744, 0.2996, 0.8054, 0.2975, 0.8061, 0.3932, 0.7744, 0.2996, 0.7735, 0.2114, 0.8046, 0.2095, 0.8054, 0.2975, 0.7735, 0.2114, 0.7722, 0.1343, 0.8034, 0.1327, 0.8046, 0.2095, 0.7722, 0.1343, 0.7704, 0.07123, 0.8017, 0.06998, 0.8034, 0.1327, 0.7704, 0.07123, 0.7669, 0.02467, 0.7985, 0.02381, 0.8017, 0.06998, 0.7669, 0.02467, 0.7567, -0.003624, 0.7889, -0.004064, 0.7985, 0.02381, 0.7985, 0.02381, 0.7889, -0.004064, 0.822, -0.004453, 0.8304, 0.02305, 0.8017, 0.06998, 0.7985, 0.02381, 0.8304, 0.02305, 0.8333, 0.06888, 0.8034, 0.1327, 0.8017, 0.06998, 0.8333, 0.06888, 0.8347, 0.1313, 0.8046, 0.2095, 0.8034, 0.1327, 0.8347, 0.1313, 0.8357, 0.2078, 0.8054, 0.2975, 0.8046, 0.2095, 0.8357, 0.2078, 0.8365, 0.2956, 0.8061, 0.3932, 0.8054, 0.2975, 0.8365, 0.2956, 0.8371, 0.3913, 0.8068, 0.4931, 0.8061, 0.3932, 0.8371, 0.3913, 0.8376, 0.4911, 0.8075, 0.5932, 0.8068, 0.4931, 0.8376, 0.4911, 0.8382, 0.5913, 0.8082, 0.6898, 0.8075, 0.5932, 0.8382, 0.5913, 0.8388, 0.6879, 0.809, 0.779, 0.8082, 0.6898, 0.8388, 0.6879, 0.8395, 0.7774, 0.8101, 0.8576, 0.809, 0.779, 0.8395, 0.7774, 0.8405, 0.8562, 0.8117, 0.9223, 0.8101, 0.8576, 0.8405, 0.8562, 0.8418, 0.9212, 0.8146, 0.9709, 0.8117, 0.9223, 0.8418, 0.9212, 0.8443, 0.9701, 0.8224, 1.001, 0.8146, 0.9709, 0.8443, 0.9701, 0.8508, 1.001, 0.8508, 1.001, 0.8443, 0.9701, 0.8737, 0.9695, 0.8788, 1.001, 0.8443, 0.9701, 0.8418, 0.9212, 0.8718, 0.9203, 0.8737, 0.9695, 0.8418, 0.9212, 0.8405, 0.8562, 0.8707, 0.855, 0.8718, 0.9203, 0.8405, 0.8562, 0.8395, 0.7774, 0.87, 0.776, 0.8707, 0.855, 0.8395, 0.7774, 0.8388, 0.6879, 0.8694, 0.6864, 0.87, 0.776, 0.8388, 0.6879, 0.8382, 0.5913, 0.8689, 0.5897, 0.8694, 0.6864, 0.8382, 0.5913, 0.8376, 0.4911, 0.8685, 0.4895, 0.8689, 0.5897, 0.8376, 0.4911, 0.8371, 0.3913, 0.868, 0.3897, 0.8685, 0.4895, 0.8371, 0.3913, 0.8365, 0.2956, 0.8675, 0.2941, 0.868, 0.3897, 0.8365, 0.2956, 0.8357, 0.2078, 0.867, 0.2065, 0.8675, 0.2941, 0.8357, 0.2078, 0.8347, 0.1313, 0.8662, 0.1301, 0.867, 0.2065, 0.8347, 0.1313, 0.8333, 0.06888, 0.865, 0.06796, 0.8662, 0.1301, 0.8333, 0.06888, 0.8304, 0.02305, 0.8627, 0.02242, 0.865, 0.06796, 0.8304, 0.02305, 0.822, -0.004453, 0.8558, -0.004774, 0.8627, 0.02242, 0.8627, 0.02242, 0.8558, -0.004774, 0.8903, -0.005017, 0.8953, 0.02194, 0.865, 0.06796, 0.8627, 0.02242, 0.8953, 0.02194, 0.8969, 0.06727, 0.8662, 0.1301, 0.865, 0.06796, 0.8969, 0.06727, 0.8977, 0.1292, 0.867, 0.2065, 0.8662, 0.1301, 0.8977, 0.1292, 0.8983, 0.2054, 0.8675, 0.2941, 0.867, 0.2065, 0.8983, 0.2054, 0.8987, 0.293, 0.868, 0.3897, 0.8675, 0.2941, 0.8987, 0.293, 0.899, 0.3884, 0.8685, 0.4895, 0.868, 0.3897, 0.899, 0.3884, 0.8993, 0.4882, 0.8689, 0.5897, 0.8685, 0.4895, 0.8993, 0.4882, 0.8997, 0.5884, 0.8694, 0.6864, 0.8689, 0.5897, 0.8997, 0.5884, 0.9, 0.6853, 0.87, 0.776, 0.8694, 0.6864, 0.9, 0.6853, 0.9004, 0.775, 0.8707, 0.855, 0.87, 0.776, 0.9004, 0.775, 0.9009, 0.8541, 0.8718, 0.9203, 0.8707, 0.855, 0.9009, 0.8541, 0.9017, 0.9196, 0.8737, 0.9695, 0.8718, 0.9203, 0.9017, 0.9196, 0.903, 0.969, 0.8788, 1.001, 0.8737, 0.9695, 0.903, 0.969, 0.9065, 1.0, 0.9065, 1.0, 0.903, 0.969, 0.9322, 0.9687, 0.9341, 1.0, 0.903, 0.969, 0.9017, 0.9196, 0.9314, 0.9192, 0.9322, 0.9687, 0.9017, 0.9196, 0.9009, 0.8541, 0.931, 0.8535, 0.9314, 0.9192, 0.9009, 0.8541, 0.9004, 0.775, 0.9308, 0.7743, 0.931, 0.8535, 0.9004, 0.775, 0.9, 0.6853, 0.9306, 0.6845, 0.9308, 0.7743, 0.9, 0.6853, 0.8997, 0.5884, 0.9304, 0.5877, 0.9306, 0.6845, 0.8997, 0.5884, 0.8993, 0.4882, 0.9302, 0.4874, 0.9304, 0.5877, 0.8993, 0.4882, 0.899, 0.3884, 0.93, 0.3877, 0.9302, 0.4874, 0.899, 0.3884, 0.8987, 0.293, 0.9298, 0.2922, 0.93, 0.3877, 0.8987, 0.293, 0.8983, 0.2054, 0.9296, 0.2048, 0.9298, 0.2922, 0.8983, 0.2054, 0.8977, 0.1292, 0.9293, 0.1287, 0.9296, 0.2048, 0.8977, 0.1292, 0.8969, 0.06727, 0.9289, 0.06683, 0.9293, 0.1287, 0.8969, 0.06727, 0.8953, 0.02194, 0.928, 0.02164, 0.9289, 0.06683, 0.8953, 0.02194, 0.8903, -0.005017, 0.9253, -0.005171, 0.928, 0.02164, 0.928, 0.02164, 0.9253, -0.005171, 0.9605, -0.005231, 0.9608, 0.02152, 0.9289, 0.06683, 0.928, 0.02164, 0.9608, 0.02152, 0.9609, 0.06666, 0.9293, 0.1287, 0.9289, 0.06683, 0.9609, 0.06666, 0.961, 0.1285, 0.9296, 0.2048, 0.9293, 0.1287, 0.961, 0.1285, 0.961, 0.2045, 0.9298, 0.2922, 0.9296, 0.2048, 0.961, 0.2045, 0.961, 0.2919, 0.93, 0.3877, 0.9298, 0.2922, 0.961, 0.2919, 0.961, 0.3874, 0.9302, 0.4874, 0.93, 0.3877, 0.961, 0.3874, 0.9611, 0.4871, 0.9304, 0.5877, 0.9302, 0.4874, 0.9611, 0.4871, 0.9611, 0.5874, 0.9306, 0.6845, 0.9304, 0.5877, 0.9611, 0.5874, 0.9611, 0.6843, 0.9308, 0.7743, 0.9306, 0.6845, 0.9611, 0.6843, 0.9611, 0.7741, 0.931, 0.8535, 0.9308, 0.7743, 0.9611, 0.7741, 0.9611, 0.8533, 0.9314, 0.9192, 0.931, 0.8535, 0.9611, 0.8533, 0.9612, 0.919, 0.9322, 0.9687, 0.9314, 0.9192, 0.9612, 0.919, 0.9613, 0.9686, 0.9341, 1.0, 0.9322, 0.9687, 0.9613, 0.9686, 0.9615, 1.0, 0.9615, 1.0, 0.9613, 0.9686, 0.9904, 0.9687, 0.9889, 1.0, 0.9613, 0.9686, 0.9612, 0.919, 0.9909, 0.9191, 0.9904, 0.9687, 0.9612, 0.919, 0.9611, 0.8533, 0.9912, 0.8535, 0.9909, 0.9191, 0.9611, 0.8533, 0.9611, 0.7741, 0.9915, 0.7742, 0.9912, 0.8535, 0.9611, 0.7741, 0.9611, 0.6843, 0.9916, 0.6844, 0.9915, 0.7742, 0.9611, 0.6843, 0.9611, 0.5874, 0.9918, 0.5875, 0.9916, 0.6844, 0.9611, 0.5874, 0.9611, 0.4871, 0.9919, 0.4873, 0.9918, 0.5875, 0.9611, 0.4871, 0.961, 0.3874, 0.992, 0.3876, 0.9919, 0.4873, 0.961, 0.3874, 0.961, 0.2919, 0.9922, 0.2921, 0.992, 0.3876, 0.961, 0.2919, 0.961, 0.2045, 0.9924, 0.2047, 0.9922, 0.2921, 0.961, 0.2045, 0.961, 0.1285, 0.9926, 0.1286, 0.9924, 0.2047, 0.961, 0.1285, 0.9609, 0.06666, 0.993, 0.06676, 0.9926, 0.1286, 0.9609, 0.06666, 0.9608, 0.02152, 0.9937, 0.02159, 0.993, 0.06676, 0.9608, 0.02152, 0.9605, -0.005231, 0.9958, -0.005194, 0.9937, 0.02159, 0.00657, 0.02159, 0.008724, -0.005194, 0.04379, -0.005062, 0.03933, 0.02185, 0.005883, 0.06676, 0.00657, 0.02159, 0.03933, 0.02185, 0.03789, 0.06714, 0.005524, 0.1286, 0.005883, 0.06676, 0.03789, 0.06714, 0.03714, 0.1291, 0.005289, 0.2047, 0.005524, 0.1286, 0.03714, 0.1291, 0.03665, 0.2052, 0.005112, 0.2921, 0.005289, 0.2047, 0.03665, 0.2052, 0.03628, 0.2927, 0.004964, 0.3876, 0.005112, 0.2921, 0.03628, 0.2927, 0.03597, 0.3882, 0.004828, 0.4873, 0.004964, 0.3876, 0.03597, 0.3882, 0.03568, 0.488, 0.004694, 0.5875, 0.004828, 0.4873, 0.03568, 0.488, 0.0354, 0.5882, 0.00455, 0.6844, 0.004694, 0.5875, 0.0354, 0.5882, 0.0351, 0.685, 0.004382, 0.7742, 0.00455, 0.6844, 0.0351, 0.685, 0.03475, 0.7748, 0.004166, 0.8535, 0.004382, 0.7742, 0.03475, 0.7748, 0.03429, 0.8539, 0.003849, 0.9191, 0.004166, 0.8535, 0.03429, 0.8539, 0.03362, 0.9195, 0.003282, 0.9687, 0.003849, 0.9191, 0.03362, 0.9195, 0.03243, 0.969, 0.001794, 1.0, 0.003282, 0.9687, 0.03243, 0.969, 0.02928, 1.0, 0.02928, 1.0, 0.03243, 0.969, 0.06168, 0.9694, 0.05693, 1.001, 0.03243, 0.969, 0.03362, 0.9195, 0.06347, 0.9201, 0.06168, 0.9694, 0.03362, 0.9195, 0.03429, 0.8539, 0.06446, 0.8547, 0.06347, 0.9201, 0.03429, 0.8539, 0.03475, 0.7748, 0.06514, 0.7757, 0.06446, 0.8547, 0.03475, 0.7748, 0.0351, 0.685, 0.06567, 0.6861, 0.06514, 0.7757, 0.0351, 0.685, 0.0354, 0.5882, 0.06612, 0.5893, 0.06567, 0.6861, 0.0354, 0.5882, 0.03568, 0.488, 0.06653, 0.4891, 0.06612, 0.5893, 0.03568, 0.488, 0.03597, 0.3882, 0.06696, 0.3893, 0.06653, 0.4891, 0.03597, 0.3882, 0.03628, 0.2927, 0.06742, 0.2938, 0.06696, 0.3893, 0.03628, 0.2927, 0.03665, 0.2052, 0.06797, 0.2062, 0.06742, 0.2938, 0.03665, 0.2052, 0.03714, 0.1291, 0.0687, 0.1299, 0.06797, 0.2062, 0.03714, 0.1291, 0.03789, 0.06714, 0.0698, 0.06777, 0.0687, 0.1299, 0.03789, 0.06714, 0.03933, 0.02185, 0.07192, 0.02229, 0.0698, 0.06777, 0.03933, 0.02185, 0.04379, -0.005062, 0.07842, -0.00484, 0.07192, 0.02229, 0.07192, 0.02229, 0.07842, -0.00484, 0.1124, -0.004537, 0.1043, 0.02288, 0.0698, 0.06777, 0.07192, 0.02229, 0.1043, 0.02288, 0.1016, 0.06864, 0.0687, 0.1299, 0.0698, 0.06777, 0.1016, 0.06864, 0.1002, 0.131, 0.06797, 0.2062, 0.0687, 0.1299, 0.1002, 0.131, 0.09923, 0.2075, 0.06742, 0.2938, 0.06797, 0.2062, 0.09923, 0.2075, 0.09852, 0.2952, 0.06696, 0.3893, 0.06742, 0.2938, 0.09852, 0.2952, 0.09793, 0.3909, 0.06653, 0.4891, 0.06696, 0.3893, 0.09793, 0.3909, 0.09738, 0.4907, 0.06612, 0.5893, 0.06653, 0.4891, 0.09738, 0.4907, 0.09684, 0.5909, 0.06567, 0.6861, 0.06612, 0.5893, 0.09684, 0.5909, 0.09626, 0.6875, 0.06514, 0.7757, 0.06567, 0.6861, 0.09626, 0.6875, 0.09558, 0.777, 0.06446, 0.8547, 0.06514, 0.7757, 0.09558, 0.777, 0.09471, 0.8558, 0.06347, 0.9201, 0.06446, 0.8547, 0.09471, 0.8558, 0.09341, 0.921, 0.06168, 0.9694, 0.06347, 0.9201, 0.09341, 0.921, 0.09108, 0.97, 0.05693, 1.001, 0.06168, 0.9694, 0.09108, 0.97, 0.08486, 1.001, 0.08486, 1.001, 0.09108, 0.97, 0.1207, 0.9707, 0.1131, 1.001, 0.09108, 0.97, 0.09341, 0.921, 0.1235, 0.9221, 0.1207, 0.9707, 0.09341, 0.921, 0.09471, 0.8558, 0.125, 0.8572, 0.1235, 0.9221, 0.09471, 0.8558, 0.09558, 0.777, 0.1261, 0.7786, 0.125, 0.8572, 0.09558, 0.777, 0.09626, 0.6875, 0.1269, 0.6893, 0.1261, 0.7786, 0.09626, 0.6875, 0.09684, 0.5909, 0.1276, 0.5927, 0.1269, 0.6893, 0.09684, 0.5909, 0.09738, 0.4907, 0.1282, 0.4926, 0.1276, 0.5927, 0.09738, 0.4907, 0.09793, 0.3909, 0.1289, 0.3927, 0.1282, 0.4926, 0.09793, 0.3909, 0.09852, 0.2952, 0.1296, 0.297, 0.1289, 0.3927, 0.09852, 0.2952, 0.09923, 0.2075, 0.1304, 0.2091, 0.1296, 0.297, 0.09923, 0.2075, 0.1002, 0.131, 0.1315, 0.1323, 0.1304, 0.2091, 0.1002, 0.131, 0.1016, 0.06864, 0.1332, 0.0697, 0.1315, 0.1323, 0.1016, 0.06864, 0.1043, 0.02288, 0.1363, 0.02361, 0.1332, 0.0697, 0.1043, 0.02288, 0.1124, -0.004537, 0.1457, -0.004163, 0.1363, 0.02361, 0.1363, 0.02361, 0.1457, -0.004163, 0.1781, -0.003734, 0.168, 0.02446, 0.1332, 0.0697, 0.1363, 0.02361, 0.168, 0.02446, 0.1646, 0.07092, 0.1315, 0.1323, 0.1332, 0.0697, 0.1646, 0.07092, 0.1627, 0.1339, 0.1304, 0.2091, 0.1315, 0.1323, 0.1627, 0.1339, 0.1615, 0.2109, 0.1296, 0.297, 0.1304, 0.2091, 0.1615, 0.2109, 0.1606, 0.299, 0.1289, 0.3927, 0.1296, 0.297, 0.1606, 0.299, 0.1598, 0.3949, 0.1282, 0.4926, 0.1289, 0.3927, 0.1598, 0.3949, 0.1591, 0.4948, 0.1276, 0.5927, 0.1282, 0.4926, 0.1591, 0.4948, 0.1584, 0.5949, 0.1269, 0.6893, 0.1276, 0.5927, 0.1584, 0.5949, 0.1576, 0.6913, 0.1261, 0.7786, 0.1269, 0.6893, 0.1576, 0.6913, 0.1567, 0.7804, 0.125, 0.8572, 0.1261, 0.7786, 0.1567, 0.7804, 0.1555, 0.8588, 0.1235, 0.9221, 0.125, 0.8572, 0.1555, 0.8588, 0.1537, 0.9233, 0.1207, 0.9707, 0.1235, 0.9221, 0.1537, 0.9233, 0.1506, 0.9716, 0.1131, 1.001, 0.1207, 0.9707, 0.1506, 0.9716, 0.1419, 1.002, 0.1419, 1.002, 0.1506, 0.9716, 0.1807, 0.9725, 0.1711, 1.002, 0.1506, 0.9716, 0.1537, 0.9233, 0.1842, 0.9246, 0.1807, 0.9725, 0.1537, 0.9233, 0.1555, 0.8588, 0.1861, 0.8605, 0.1842, 0.9246, 0.1555, 0.8588, 0.1567, 0.7804, 0.1873, 0.7824, 0.1861, 0.8605, 0.1567, 0.7804, 0.1576, 0.6913, 0.1883, 0.6936, 0.1873, 0.7824, 0.1576, 0.6913, 0.1584, 0.5949, 0.1891, 0.5972, 0.1883, 0.6936, 0.1584, 0.5949, 0.1591, 0.4948, 0.1899, 0.4972, 0.1891, 0.5972, 0.1591, 0.4948, 0.1598, 0.3949, 0.1907, 0.3972, 0.1899, 0.4972, 0.1598, 0.3949, 0.1606, 0.299, 0.1915, 0.3013, 0.1907, 0.3972, 0.1606, 0.299, 0.1615, 0.2109, 0.1925, 0.2129, 0.1915, 0.3013, 0.1615, 0.2109, 0.1627, 0.1339, 0.1938, 0.1356, 0.1925, 0.2129, 0.1627, 0.1339, 0.1646, 0.07092, 0.1957, 0.07225, 0.1938, 0.1356, 0.1646, 0.07092, 0.168, 0.02446, 0.1993, 0.02537, 0.1957, 0.07225, 0.168, 0.02446, 0.1781, -0.003734, 0.2097, -0.003266, 0.1993, 0.02537, 0.1993, 0.02537, 0.2097, -0.003266, 0.2405, -0.002777, 0.2303, 0.02633, 0.1957, 0.07225, 0.1993, 0.02537, 0.2303, 0.02633, 0.2267, 0.07365, 0.1938, 0.1356, 0.1957, 0.07225, 0.2267, 0.07365, 0.2247, 0.1373, 0.1925, 0.2129, 0.1938, 0.1356, 0.2247, 0.1373, 0.2234, 0.215, 0.1915, 0.3013, 0.1925, 0.2129, 0.2234, 0.215, 0.2224, 0.3036, 0.1907, 0.3972, 0.1915, 0.3013, 0.2224, 0.3036, 0.2215, 0.3997, 0.1899, 0.4972, 0.1907, 0.3972, 0.2215, 0.3997, 0.2207, 0.4997, 0.1891, 0.5972, 0.1899, 0.4972, 0.2207, 0.4997, 0.22, 0.5997, 0.1883, 0.6936, 0.1891, 0.5972, 0.22, 0.5997, 0.2191, 0.6959, 0.1873, 0.7824, 0.1883, 0.6936, 0.2191, 0.6959, 0.2181, 0.7845, 0.1861, 0.8605, 0.1873, 0.7824, 0.2181, 0.7845, 0.2168, 0.8622, 0.1842, 0.9246, 0.1861, 0.8605, 0.2168, 0.8622, 0.2148, 0.926, 0.1807, 0.9725, 0.1842, 0.9246, 0.2148, 0.926, 0.2112, 0.9734, 0.1711, 1.002, 0.1807, 0.9725, 0.2112, 0.9734, 0.2011, 1.003, 0.2011, 1.003, 0.2112, 0.9734, 0.2421, 0.9744, 0.2317, 1.003, 0.2112, 0.9734, 0.2148, 0.926, 0.2457, 0.9274, 0.2421, 0.9744, 0.2148, 0.926, 0.2168, 0.8622, 0.2477, 0.864, 0.2457, 0.9274, 0.2168, 0.8622, 0.2181, 0.7845, 0.249, 0.7866, 0.2477, 0.864, 0.2181, 0.7845, 0.2191, 0.6959, 0.25, 0.6982, 0.249, 0.7866, 0.2191, 0.6959, 0.22, 0.5997, 0.2508, 0.6022, 0.25, 0.6982, 0.22, 0.5997, 0.2207, 0.4997, 0.2516, 0.5022, 0.2508, 0.6022, 0.2207, 0.4997, 0.2215, 0.3997, 0.2524, 0.4022, 0.2516, 0.5022, 0.2215, 0.3997, 0.2224, 0.3036, 0.2532, 0.3059, 0.2524, 0.4022, 0.2224, 0.3036, 0.2234, 0.215, 0.2542, 0.2171, 0.2532, 0.3059, 0.2234, 0.215, 0.2247, 0.1373, 0.2555, 0.1391, 0.2542, 0.2171, 0.2247, 0.1373, 0.2267, 0.07365, 0.2574, 0.07505, 0.2555, 0.1391, 0.2267, 0.07365, 0.2303, 0.02633, 0.2609, 0.0273, 0.2574, 0.07505, 0.2303, 0.02633, 0.2405, -0.002777, 0.2706, -0.002286, 0.2609, 0.0273, 0.2609, 0.0273, 0.2706, -0.002286, 0.3001, -0.001811, 0.2911, 0.02823, 0.2574, 0.07505, 0.2609, 0.0273, 0.2911, 0.02823, 0.2879, 0.0764, 0.2555, 0.1391, 0.2574, 0.07505, 0.2879, 0.0764, 0.2861, 0.1408, 0.2542, 0.2171, 0.2555, 0.1391, 0.2861, 0.1408, 0.2849, 0.2191, 0.2532, 0.3059, 0.2542, 0.2171, 0.2849, 0.2191, 0.2839, 0.3081, 0.2524, 0.4022, 0.2532, 0.3059, 0.2839, 0.3081, 0.2832, 0.4046, 0.2516, 0.5022, 0.2524, 0.4022, 0.2832, 0.4046, 0.2824, 0.5046, 0.2508, 0.6022, 0.2516, 0.5022, 0.2824, 0.5046, 0.2817, 0.6046, 0.25, 0.6982, 0.2508, 0.6022, 0.2817, 0.6046, 0.2809, 0.7004, 0.249, 0.7866, 0.25, 0.6982, 0.2809, 0.7004, 0.2799, 0.7886, 0.2477, 0.864, 0.249, 0.7866, 0.2799, 0.7886, 0.2787, 0.8657, 0.2457, 0.9274, 0.2477, 0.864, 0.2787, 0.8657, 0.2768, 0.9288, 0.2421, 0.9744, 0.2457, 0.9274, 0.2768, 0.9288, 0.2733, 0.9753, 0.2317, 1.003, 0.2421, 0.9744, 0.2733, 0.9753, 0.2631, 1.004, 0.2631, 1.004, 0.2733, 0.9753, 0.3049, 0.9762, 0.2954, 1.004, 0.2733, 0.9753, 0.2768, 0.9288, 0.3082, 0.93, 0.3049, 0.9762, 0.2768, 0.9288, 0.2787, 0.8657, 0.3099, 0.8673, 0.3082, 0.93, 0.2787, 0.8657, 0.2799, 0.7886, 0.311, 0.7905, 0.3099, 0.8673, 0.2799, 0.7886, 0.2809, 0.7004, 0.3119, 0.7025, 0.311, 0.7905, 0.2809, 0.7004, 0.2817, 0.6046, 0.3126, 0.6068, 0.3119, 0.7025, 0.2817, 0.6046, 0.2824, 0.5046, 0.3133, 0.5069, 0.3126, 0.6068, 0.2824, 0.5046, 0.2832, 0.4046, 0.3139, 0.4068, 0.3133, 0.5069, 0.2832, 0.4046, 0.2839, 0.3081, 0.3146, 0.3102, 0.3139, 0.4068, 0.2839, 0.3081, 0.2849, 0.2191, 0.3155, 0.221, 0.3146, 0.3102, 0.2849, 0.2191, 0.2861, 0.1408, 0.3165, 0.1424, 0.3155, 0.221, 0.2861, 0.1408, 0.2879, 0.0764, 0.3181, 0.07765, 0.3165, 0.1424, 0.2879, 0.0764, 0.2911, 0.02823, 0.321, 0.02909, 0.3181, 0.07765, 0.2911, 0.02823, 0.3001, -0.001811, 0.3289, -0.001371, 0.321, 0.02909, 0.321, 0.02909, 0.3289, -0.001371, 0.3573, -0.0009829, 0.3507, 0.02985, 0.3181, 0.07765, 0.321, 0.02909, 0.3507, 0.02985, 0.3483, 0.07876, 0.3165, 0.1424, 0.3181, 0.07765, 0.3483, 0.07876, 0.3469, 0.1438, 0.3155, 0.221, 0.3165, 0.1424, 0.3469, 0.1438, 0.346, 0.2226, 0.3146, 0.3102, 0.3155, 0.221, 0.346, 0.2226, 0.3453, 0.3121, 0.3139, 0.4068, 0.3146, 0.3102, 0.3453, 0.3121, 0.3447, 0.4087, 0.3133, 0.5069, 0.3139, 0.4068, 0.3447, 0.4087, 0.3441, 0.5089, 0.3126, 0.6068, 0.3133, 0.5069, 0.3441, 0.5089, 0.3435, 0.6087, 0.3119, 0.7025, 0.3126, 0.6068, 0.3435, 0.6087, 0.3429, 0.7044, 0.311, 0.7905, 0.3119, 0.7025, 0.3429, 0.7044, 0.3422, 0.7922, 0.3099, 0.8673, 0.311, 0.7905, 0.3422, 0.7922, 0.3412, 0.8687, 0.3082, 0.93, 0.3099, 0.8673, 0.3412, 0.8687, 0.3397, 0.9311, 0.3049, 0.9762, 0.3082, 0.93, 0.3397, 0.9311, 0.3369, 0.977, 0.2954, 1.004, 0.3049, 0.9762, 0.3369, 0.977, 0.3284, 1.004, 0.3284, 1.004, 0.3369, 0.977, 0.3692, 0.9776, 0.3622, 1.005, 0.3369, 0.977, 0.3397, 0.9311, 0.3714, 0.932, 0.3692, 0.9776, 0.3397, 0.9311, 0.3412, 0.8687, 0.3726, 0.8699, 0.3714, 0.932, 0.3412, 0.8687, 0.3422, 0.7922, 0.3734, 0.7935, 0.3726, 0.8699, 0.3422, 0.7922, 0.3429, 0.7044, 0.374, 0.7059, 0.3734, 0.7935, 0.3429, 0.7044, 0.3435, 0.6087, 0.3745, 0.6103, 0.374, 0.7059, 0.3435, 0.6087, 0.3441, 0.5089, 0.375, 0.5105, 0.3745, 0.6103, 0.3441, 0.5089, 0.3447, 0.4087, 0.3754, 0.4103, 0.375, 0.5105, 0.3447, 0.4087, 0.3453, 0.3121, 0.3759, 0.3136, 0.3754, 0.4103, 0.3453, 0.3121, 0.346, 0.2226, 0.3764, 0.224, 0.3759, 0.3136, 0.346, 0.2226, 0.3469, 0.1438, 0.3772, 0.145, 0.3764, 0.224, 0.3469, 0.1438, 0.3483, 0.07876, 0.3782, 0.07967, 0.3772, 0.145, 0.3483, 0.07876, 0.3507, 0.02985, 0.3802, 0.03048, 0.3782, 0.07967, 0.3507, 0.02985, 0.3573, -0.0009829, 0.3853, -0.0006614, 0.3802, 0.03048, 0.3802, 0.03048, 0.3853, -0.0006614, 0.413, -0.0004188, 0.4095, 0.03096, 0.3782, 0.07967, 0.3802, 0.03048, 0.4095, 0.03096, 0.4081, 0.08036, 0.3772, 0.145, 0.3782, 0.07967, 0.4081, 0.08036, 0.4074, 0.1459, 0.3764, 0.224, 0.3772, 0.145, 0.4074, 0.1459, 0.4069, 0.225, 0.3759, 0.3136, 0.3764, 0.224, 0.4069, 0.225, 0.4065, 0.3147, 0.3754, 0.4103, 0.3759, 0.3136, 0.4065, 0.3147, 0.4061, 0.4116, 0.375, 0.5105, 0.3754, 0.4103, 0.4061, 0.4116, 0.4058, 0.5118, 0.3745, 0.6103, 0.375, 0.5105, 0.4058, 0.5118, 0.4055, 0.6116, 0.374, 0.7059, 0.3745, 0.6103, 0.4055, 0.6116, 0.4051, 0.707, 0.3734, 0.7935, 0.374, 0.7059, 0.4051, 0.707, 0.4047, 0.7946, 0.3726, 0.8699, 0.3734, 0.7935, 0.4047, 0.7946, 0.4042, 0.8708, 0.3714, 0.932, 0.3726, 0.8699, 0.4042, 0.8708, 0.4033, 0.9327, 0.3692, 0.9776, 0.3714, 0.932, 0.4033, 0.9327, 0.4017, 0.9781, 0.3622, 1.005, 0.3692, 0.9776, 0.4017, 0.9781, 0.3967, 1.005, 0.3967, 1.005, 0.4017, 0.9781, 0.4344, 0.9784, 0.4317, 1.005, 0.4017, 0.9781, 0.4033, 0.9327, 0.4353, 0.9332, 0.4344, 0.9784, 0.4033, 0.9327, 0.4042, 0.8708, 0.4358, 0.8713, 0.4353, 0.9332, 0.4042, 0.8708, 0.4047, 0.7946, 0.4361, 0.7952, 0.4358, 0.8713, 0.4047, 0.7946, 0.4051, 0.707, 0.4363, 0.7078, 0.4361, 0.7952, 0.4051, 0.707, 0.4055, 0.6116, 0.4365, 0.6123, 0.4363, 0.7078, 0.4055, 0.6116, 0.4058, 0.5118, 0.4367, 0.5126, 0.4365, 0.6123, 0.4058, 0.5118, 0.4061, 0.4116, 0.4368, 0.4123, 0.4367, 0.5126, 0.4061, 0.4116, 0.4065, 0.3147, 0.437, 0.3155, 0.4368, 0.4123, 0.4065, 0.3147, 0.4069, 0.225, 0.4372, 0.2257, 0.437, 0.3155, 0.4069, 0.225, 0.4074, 0.1459, 0.4375, 0.1465, 0.4372, 0.2257, 0.4074, 0.1459, 0.4081, 0.08036, 0.4379, 0.0808, 0.4375, 0.1465, 0.4081, 0.08036, 0.4095, 0.03096, 0.4386, 0.03126, 0.4379, 0.0808, 0.4095, 0.03096, 0.413, -0.0004188, 0.4405, -0.0002646, 0.4386, 0.03126, 0.4317, 1.005, 0.4344, 0.9784, 0.4673, 0.9785, 0.467, 1.005, 0.3967, 1.005, 0.4017, 0.9781, 0.4344, 0.9784, 0.4317, 1.005, 0.3622, 1.005, 0.3692, 0.9776, 0.4017, 0.9781, 0.3967, 1.005, 0.3284, 1.004, 0.3369, 0.977, 0.3692, 0.9776, 0.3622, 1.005, 0.2954, 1.004, 0.3049, 0.9762, 0.3369, 0.977, 0.3284, 1.004, 0.2631, 1.004, 0.2733, 0.9753, 0.3049, 0.9762, 0.2954, 1.004, 0.2317, 1.003, 0.2421, 0.9744, 0.2733, 0.9753, 0.2631, 1.004, 0.2011, 1.003, 0.2112, 0.9734, 0.2421, 0.9744, 0.2317, 1.003, 0.1711, 1.002, 0.1807, 0.9725, 0.2112, 0.9734, 0.2011, 1.003, 0.1419, 1.002, 0.1506, 0.9716, 0.1807, 0.9725, 0.1711, 1.002, 0.1131, 1.001, 0.1207, 0.9707, 0.1506, 0.9716, 0.1419, 1.002, 0.08486, 1.001, 0.09108, 0.97, 0.1207, 0.9707, 0.1131, 1.001, 0.05693, 1.001, 0.06168, 0.9694, 0.09108, 0.97, 0.08486, 1.001, 0.02928, 1.0, 0.03243, 0.969, 0.06168, 0.9694, 0.05693, 1.001, 0.001794, 1.0, 0.003282, 0.9687, 0.03243, 0.969, 0.02928, 1.0, 0.9615, 1.0, 0.9613, 0.9686, 0.9904, 0.9687, 0.9889, 1.0, 0.9341, 1.0, 0.9322, 0.9687, 0.9613, 0.9686, 0.9615, 1.0, 0.9065, 1.0, 0.903, 0.969, 0.9322, 0.9687, 0.9341, 1.0, 0.8788, 1.001, 0.8737, 0.9695, 0.903, 0.969, 0.9065, 1.0, 0.8508, 1.001, 0.8443, 0.9701, 0.8737, 0.9695, 0.8788, 1.001, 0.8224, 1.001, 0.8146, 0.9709, 0.8443, 0.9701, 0.8508, 1.001, 0.7936, 1.002, 0.7847, 0.9718, 0.8146, 0.9709, 0.8224, 1.001, 0.7642, 1.002, 0.7544, 0.9727, 0.7847, 0.9718, 0.7936, 1.002, 0.7341, 1.003, 0.7238, 0.9737, 0.7544, 0.9727, 0.7642, 1.002, 0.7033, 1.003, 0.6929, 0.9746, 0.7238, 0.9737, 0.7341, 1.003, 0.6716, 1.004, 0.6615, 0.9755, 0.6929, 0.9746, 0.7033, 1.003, 0.6392, 1.004, 0.6298, 0.9764, 0.6615, 0.9755, 0.6716, 1.004, 0.606, 1.005, 0.5978, 0.9771, 0.6298, 0.9764, 0.6392, 1.004, 0.572, 1.005, 0.5655, 0.9777, 0.5978, 0.9771, 0.606, 1.005, 0.5373, 1.005, 0.5329, 0.9781, 0.5655, 0.9777, 0.572, 1.005, 0.5023, 1.005, 0.5001, 0.9784, 0.5329, 0.9781, 0.5373, 1.005, 0.467, 1.005, 0.4673, 0.9785, 0.5001, 0.9784, 0.5023, 1.005, 0.467, 1.005, 0.4673, 0.9785, 0.5001, 0.9784, 0.5023, 1.005, 0.5023, 1.005, 0.5001, 0.9784, 0.5329, 0.9781, 0.5373, 1.005, 0.5373, 1.005, 0.5329, 0.9781, 0.5655, 0.9777, 0.572, 1.005, 0.572, 1.005, 0.5655, 0.9777, 0.5978, 0.9771, 0.606, 1.005, 0.606, 1.005, 0.5978, 0.9771, 0.6298, 0.9764, 0.6392, 1.004, 0.6392, 1.004, 0.6298, 0.9764, 0.6615, 0.9755, 0.6716, 1.004, 0.6716, 1.004, 0.6615, 0.9755, 0.6929, 0.9746, 0.7033, 1.003, 0.7033, 1.003, 0.6929, 0.9746, 0.7238, 0.9737, 0.7341, 1.003, 0.7341, 1.003, 0.7238, 0.9737, 0.7544, 0.9727, 0.7642, 1.002, 0.7642, 1.002, 0.7544, 0.9727, 0.7847, 0.9718, 0.7936, 1.002, 0.7936, 1.002, 0.7847, 0.9718, 0.8146, 0.9709, 0.8224, 1.001, 0.8224, 1.001, 0.8146, 0.9709, 0.8443, 0.9701, 0.8508, 1.001, 0.8508, 1.001, 0.8443, 0.9701, 0.8737, 0.9695, 0.8788, 1.001, 0.8788, 1.001, 0.8737, 0.9695, 0.903, 0.969, 0.9065, 1.0, 0.9065, 1.0, 0.903, 0.969, 0.9322, 0.9687, 0.9341, 1.0, 0.9341, 1.0, 0.9322, 0.9687, 0.9613, 0.9686, 0.9615, 1.0, 0.9615, 1.0, 0.9613, 0.9686, 0.9904, 0.9687, 0.9889, 1.0, 0.001794, 1.0, 0.003282, 0.9687, 0.03243, 0.969, 0.02928, 1.0, 0.02928, 1.0, 0.03243, 0.969, 0.06168, 0.9694, 0.05693, 1.001, 0.05693, 1.001, 0.06168, 0.9694, 0.09108, 0.97, 0.08486, 1.001, 0.08486, 1.001, 0.09108, 0.97, 0.1207, 0.9707, 0.1131, 1.001, 0.1131, 1.001, 0.1207, 0.9707, 0.1506, 0.9716, 0.1419, 1.002, 0.1419, 1.002, 0.1506, 0.9716, 0.1807, 0.9725, 0.1711, 1.002, 0.1711, 1.002, 0.1807, 0.9725, 0.2112, 0.9734, 0.2011, 1.003, 0.2011, 1.003, 0.2112, 0.9734, 0.2421, 0.9744, 0.2317, 1.003, 0.2317, 1.003, 0.2421, 0.9744, 0.2733, 0.9753, 0.2631, 1.004, 0.2631, 1.004, 0.2733, 0.9753, 0.3049, 0.9762, 0.2954, 1.004, 0.2954, 1.004, 0.3049, 0.9762, 0.3369, 0.977, 0.3284, 1.004, 0.3284, 1.004, 0.3369, 0.977, 0.3692, 0.9776, 0.3622, 1.005, 0.3622, 1.005, 0.3692, 0.9776, 0.4017, 0.9781, 0.3967, 1.005, 0.3967, 1.005, 0.4017, 0.9781, 0.4344, 0.9784, 0.4317, 1.005, 0.4317, 1.005, 0.4344, 0.9784, 0.4673, 0.9785, 0.467, 1.005, 0.4317, 1.005, 0.4344, 0.9784, 0.4673, 0.9785, 0.467, 1.005, 0.3967, 1.005, 0.4017, 0.9781, 0.4344, 0.9784, 0.4317, 1.005, 0.3622, 1.005, 0.3692, 0.9776, 0.4017, 0.9781, 0.3967, 1.005, 0.3284, 1.004, 0.3369, 0.977, 0.3692, 0.9776, 0.3622, 1.005, 0.2954, 1.004, 0.3049, 0.9762, 0.3369, 0.977, 0.3284, 1.004, 0.2631, 1.004, 0.2733, 0.9753, 0.3049, 0.9762, 0.2954, 1.004, 0.2317, 1.003, 0.2421, 0.9744, 0.2733, 0.9753, 0.2631, 1.004, 0.2011, 1.003, 0.2112, 0.9734, 0.2421, 0.9744, 0.2317, 1.003, 0.1711, 1.002, 0.1807, 0.9725, 0.2112, 0.9734, 0.2011, 1.003, 0.1419, 1.002, 0.1506, 0.9716, 0.1807, 0.9725, 0.1711, 1.002, 0.1131, 1.001, 0.1207, 0.9707, 0.1506, 0.9716, 0.1419, 1.002, 0.08486, 1.001, 0.09108, 0.97, 0.1207, 0.9707, 0.1131, 1.001, 0.05693, 1.001, 0.06168, 0.9694, 0.09108, 0.97, 0.08486, 1.001, 0.02928, 1.0, 0.03243, 0.969, 0.06168, 0.9694, 0.05693, 1.001, 0.001794, 1.0, 0.003282, 0.9687, 0.03243, 0.969, 0.02928, 1.0, 0.9615, 1.0, 0.9613, 0.9686, 0.9904, 0.9687, 0.9889, 1.0, 0.9341, 1.0, 0.9322, 0.9687, 0.9613, 0.9686, 0.9615, 1.0, 0.9065, 1.0, 0.903, 0.969, 0.9322, 0.9687, 0.9341, 1.0, 0.8788, 1.001, 0.8737, 0.9695, 0.903, 0.969, 0.9065, 1.0, 0.8508, 1.001, 0.8443, 0.9701, 0.8737, 0.9695, 0.8788, 1.001, 0.8224, 1.001, 0.8146, 0.9709, 0.8443, 0.9701, 0.8508, 1.001, 0.7936, 1.002, 0.7847, 0.9718, 0.8146, 0.9709, 0.8224, 1.001, 0.7642, 1.002, 0.7544, 0.9727, 0.7847, 0.9718, 0.7936, 1.002, 0.7341, 1.003, 0.7238, 0.9737, 0.7544, 0.9727, 0.7642, 1.002, 0.7033, 1.003, 0.6929, 0.9746, 0.7238, 0.9737, 0.7341, 1.003, 0.6716, 1.004, 0.6615, 0.9755, 0.6929, 0.9746, 0.7033, 1.003, 0.6392, 1.004, 0.6298, 0.9764, 0.6615, 0.9755, 0.6716, 1.004, 0.606, 1.005, 0.5978, 0.9771, 0.6298, 0.9764, 0.6392, 1.004, 0.572, 1.005, 0.5655, 0.9777, 0.5978, 0.9771, 0.606, 1.005, 0.5373, 1.005, 0.5329, 0.9781, 0.5655, 0.9777, 0.572, 1.005, 0.5023, 1.005, 0.5001, 0.9784, 0.5329, 0.9781, 0.5373, 1.005, 0.467, 1.005, 0.4673, 0.9785, 0.5001, 0.9784, 0.5023, 1.005, 0.4679, -0.0002048, 0.4677, 0.03138, 0.4386, 0.03126, 0.4405, -0.0002646, 0.4095, 0.03096, 0.413, -0.0004188, 0.4405, -0.0002646, 0.4386, 0.03126, 0.3802, 0.03048, 0.3853, -0.0006614, 0.413, -0.0004188, 0.4095, 0.03096, 0.3507, 0.02985, 0.3573, -0.0009829, 0.3853, -0.0006614, 0.3802, 0.03048, 0.321, 0.02909, 0.3289, -0.001371, 0.3573, -0.0009829, 0.3507, 0.02985, 0.2911, 0.02823, 0.3001, -0.001811, 0.3289, -0.001371, 0.321, 0.02909, 0.2609, 0.0273, 0.2706, -0.002286, 0.3001, -0.001811, 0.2911, 0.02823, 0.2303, 0.02633, 0.2405, -0.002777, 0.2706, -0.002286, 0.2609, 0.0273, 0.1993, 0.02537, 0.2097, -0.003266, 0.2405, -0.002777, 0.2303, 0.02633, 0.168, 0.02446, 0.1781, -0.003734, 0.2097, -0.003266, 0.1993, 0.02537, 0.1363, 0.02361, 0.1457, -0.004163, 0.1781, -0.003734, 0.168, 0.02446, 0.1043, 0.02288, 0.1124, -0.004537, 0.1457, -0.004163, 0.1363, 0.02361, 0.07192, 0.02229, 0.07842, -0.00484, 0.1124, -0.004537, 0.1043, 0.02288, 0.03933, 0.02185, 0.04379, -0.005062, 0.07842, -0.00484, 0.07192, 0.02229, 0.00657, 0.02159, 0.008724, -0.005194, 0.04379, -0.005062, 0.03933, 0.02185, 0.9608, 0.02152, 0.9605, -0.005231, 0.9958, -0.005194, 0.9937, 0.02159, 0.928, 0.02164, 0.9253, -0.005171, 0.9605, -0.005231, 0.9608, 0.02152, 0.8953, 0.02194, 0.8903, -0.005017, 0.9253, -0.005171, 0.928, 0.02164, 0.8627, 0.02242, 0.8558, -0.004774, 0.8903, -0.005017, 0.8953, 0.02194, 0.8304, 0.02305, 0.822, -0.004453, 0.8558, -0.004774, 0.8627, 0.02242, 0.7985, 0.02381, 0.7889, -0.004064, 0.822, -0.004453, 0.8304, 0.02305, 0.7669, 0.02467, 0.7567, -0.003624, 0.7889, -0.004064, 0.7985, 0.02381, 0.7356, 0.0256, 0.7252, -0.00315, 0.7567, -0.003624, 0.7669, 0.02467, 0.7048, 0.02657, 0.6946, -0.002658, 0.7252, -0.00315, 0.7356, 0.0256, 0.6743, 0.02753, 0.6647, -0.002169, 0.6946, -0.002658, 0.7048, 0.02657, 0.6441, 0.02844, 0.6354, -0.001701, 0.6647, -0.002169, 0.6743, 0.02753, 0.6142, 0.02929, 0.6067, -0.001272, 0.6354, -0.001701, 0.6441, 0.02844, 0.5846, 0.03002, 0.5784, -0.0008987, 0.6067, -0.001272, 0.6142, 0.02929, 0.5552, 0.03061, 0.5505, -0.0005952, 0.5784, -0.0008987, 0.5846, 0.03002, 0.526, 0.03105, 0.5228, -0.0003732, 0.5505, -0.0005952, 0.5552, 0.03061, 0.4968, 0.03131, 0.4953, -0.0002415, 0.5228, -0.0003732, 0.526, 0.03105, 0.4677, 0.03138, 0.4679, -0.0002048, 0.4953, -0.0002415, 0.4968, 0.03131])
me_sphere.use_remesh_preserve_volume = False
me_sphere.use_remesh_preserve_attributes = False
me_sphere.use_mirror_vertex_groups = False
me_sphere.update()

# ---- objects
ob_sphere = bpy.data.objects.new('Sphere', me_sphere)
ob_lamp = bpy.data.objects.new('Lamp', light_lamp)
ob_camera = bpy.data.objects.new('Camera', cam_camera)

# ---- transforms, parenting, visibility, modifiers, constraints
ob_sphere.location = (0.0, 0.0, 0.0)
ob_sphere.lineart.crease_threshold = 0.0
ob_lamp.location = (4.076, 1.005, 5.904)
ob_lamp.rotation_euler = (0.6503, 0.05522, 1.866)
ob_lamp.lock_rotations_4d = False
ob_lamp.empty_display_type = 'ARROWS'
ob_lamp.color = (0.0, 0.0, 0.0, 0.0)
ob_lamp.lineart.crease_threshold = 0.0
ob_camera.location = (7.481, -6.508, 5.344)
ob_camera.rotation_euler = (1.109, 0.01082, 0.8149)
ob_camera.lock_rotations_4d = False
ob_camera.empty_display_type = 'ARROWS'
ob_camera.color = (0.0, 0.0, 0.0, 0.0)
ob_camera.display_type = 'WIRE'
ob_camera.lineart.crease_threshold = 0.0

# ---- collection membership
col_collection_1.objects.link(ob_sphere)
col_collection_1.objects.link(ob_lamp)
col_collection_1.objects.link(ob_camera)

# ---- scene / render settings (as saved in the file)
scene.camera = ob_camera
scene.frame_start = 1; scene.frame_end = 250; scene.frame_set(1)
scene.render.engine = 'BLENDER_EEVEE_NEXT'
scene.render.image_settings.color_mode = 'RGB'
scene.render.image_settings.compression = 90
scene.render.resolution_percentage = 50
scene.render.dither_intensity = 0.0
scene.render.bake_margin = 2
scene.render.bake_bias = 0.0
scene.cycles.use_denoising = False
scene.cycles.samples = 10
scene.cycles.sampling_pattern = 'TABULATED_SOBOL'
scene.cycles.light_sampling_threshold = 0.0
scene.cycles.use_adaptive_sampling = False
scene.cycles.use_light_tree = False
scene.cycles.blur_glossy = 0.0
scene.cycles.volume_bounces = 1
scene.cycles.pixel_filter_type = 'GAUSSIAN'
scene.cycles.sample_clamp_indirect = 0.0
scene.view_settings.view_transform = 'Standard'
bpy.context.view_layer.update()
